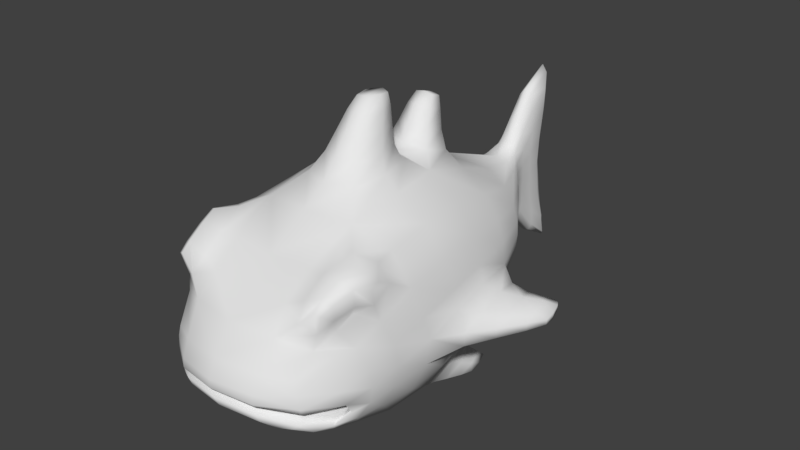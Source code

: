 # Source: Pira_a.blend  (saved by Blender 2.79.0; exported with 4.5.12 LTS)
import bpy
from mathutils import Matrix  # noqa: F401  (used for matrix-valued properties, if any)

bpy.ops.wm.read_factory_settings(use_empty=True)
scene = bpy.context.scene
scene.name = 'Scene'

# ---- collections
col_collection_1 = bpy.data.collections.new('Collection 1'); scene.collection.children.link(col_collection_1)

# ---- world
world_world = bpy.data.worlds.new('World'); scene.world = world_world
world_world.color = (0.05088, 0.05088, 0.05088)
world_world.use_sun_shadow = False
world_world.sun_shadow_jitter_overblur = 0.0
world_world.cycles.sampling_method = 'MANUAL'

# ---- meshes
me_cube_001 = bpy.data.meshes.new('Cube.001')
me_cube_001.from_pydata([(0.3253, -0.9194, -0.268), (0.3255, -0.9153, -0.04513), (0.3776, -0.5962, -0.3889), (0.3859, -0.399, -0.439), (0.3815, -0.1488, -0.4515), (0.3717, 0.1018, -0.3922), (0.3214, 0.3463, -0.3123), (0.2693, 0.5767, -0.1763), (0.2695, 0.5767, 0.2366), (0.3201, 0.3579, 0.2932), (0.3527, 0.1052, 0.3517), (0.3824, -0.1584, 0.3643), (0.3885, -0.3878, 0.3359), (0.4029, -0.6397, 0.1652), (0.3621, -0.8191, 0.06753), (0.3604, -0.8383, -0.3105), (0.1187, 0.8778, -0.03572), (0.1188, 0.8775, 0.1734), (0.2019, -0.9794, -0.2542), (0.2019, -0.9785, -0.02675), (0.1534, 0.5978, 0.2906), (0.1764, 0.3717, 0.3783), (0.1899, 0.1075, 0.4603), (0.2427, -0.1688, 0.4664), (0.2269, -0.4424, 0.4219), (0.2076, -0.6692, 0.3091), (0.1533, 0.5978, -0.2237), (0.1905, 0.3622, -0.3797), (0.1883, 0.1075, -0.5033), (0.2296, -0.1619, -0.5471), (0.2248, -0.4395, -0.5273), (0.2204, -0.656, -0.4489), (0.2246, -0.8907, 0.1098), (0.2144, -0.8971, -0.3271), (0.06781, 0.8871, -0.0554), (0.06783, 0.8869, 0.2018), (0.06334, 0.9685, 0.2164), (0.3462, -0.9121, -0.1045), (0.3454, -0.9075, -0.2446), (0.3374, 0.5595, 0.1624), (0.03668, 0.9735, 0.2539), (0.3369, 0.5596, -0.1089), (0.4008, 0.345, 0.1882), (0.4002, 0.3451, -0.2027), (0.4401, 0.1038, 0.219), (0.4394, 0.1041, -0.2741), (0.4711, -0.1404, 0.217), (0.07752, 0.9661, -0.02048), (0.4703, -0.139, -0.3075), (0.4744, -0.3696, 0.1908), (0.03667, 0.9753, -0.07902), (0.4735, -0.353, -0.3159), (0.463, -0.5439, 0.1128), (0.331, -0.5291, -0.1948), (0.4622, -0.5316, -0.3042), (0.1471, -0.6829, -0.1817), (0.2606, -0.607, -0.201), (0.4174, -0.7626, 0.03841), (0.2473, -0.5914, -0.2163), (0.4286, -0.7853, -0.2733), (0.252, -0.6143, -0.2289), (0.1479, 0.87, 0.1343), (0.1406, -0.6616, -0.1926), (0.1476, 0.8701, -0.004736), (0.02918, 1.318, -0.3884), (0.04578, 1.299, -0.3616), (0.04874, 1.273, -0.2569), (0.04578, 1.243, 0.4836), (0.02918, 1.27, 0.5612), (0.2026, -1.01, -0.1112), (0.2014, -0.998, -0.2099), (0.03032, 1.045, 0.3635), (0.05106, 1.042, 0.3001), (0.06075, 1.053, -0.08864), (0.05105, 1.055, -0.1429), (0.03032, 1.058, -0.174), (0.1454, -0.6832, -0.2016), (0.0608, 1.046, 0.2118), (0.3235, -0.5269, -0.2229), (0.05563, 1.127, 0.2842), (0.04817, 1.122, 0.389), (0.02931, 1.125, 0.4706), (0.3139, -0.546, -0.246), (0.04817, 1.18, -0.2707), (0.0556, 1.166, -0.1867), (0.02994, 1.311, -0.2655), (0.04876, 1.23, 0.3673), (0.1826, -0.8242, -0.1663), (0.02995, 1.27, 0.4396), (0.06331, 0.9702, -0.057), (0.02931, 1.183, -0.3098), (0.4457, -0.7092, -0.2258), (0.2039, -1.001, -0.171), (0.3614, -0.8955, -0.195), (0.1633, 0.8653, 0.06477), (0.06469, 1.045, 0.06348), (0.5039, -0.4764, -0.1193), (0.4612, -0.7537, -0.1802), (0.3868, -0.6452, -0.2492), (0.324, -0.7296, -0.1889), (0.4092, -0.6231, -0.1824), (0.4125, -0.6162, -0.2194), (0.5246, -0.2962, -0.07172), (0.195, -0.9421, -0.1986), (0.524, -0.1085, -0.008936), (0.3373, -0.8505, -0.235), (0.4977, 0.1111, 0.007604), (0.4554, 0.3321, -0.005869), (0.375, 0.5493, 0.02837), (0.4182, -0.748, -0.2582), (0.0582, 1.119, 0.05812), (0.1975, -0.9417, -0.1683), (0.05004, 1.196, 0.06945), (0.3502, -0.8395, -0.1929), (0.03036, 1.234, 0.107), (0.4424, -0.724, -0.1856), (0.2045, -1.012, -0.1541), (0.3601, -0.9057, -0.1667), (0.1603, 0.8663, 0.09708), (0.06402, 1.043, 0.1281), (0.496, -0.4928, -0.02023), (0.4512, -0.7719, -0.1123), (0.5088, -0.3241, 0.03895), (0.5065, -0.1276, 0.07779), (0.4779, 0.1045, 0.09278), (0.4365, 0.3392, 0.08599), (0.3674, 0.5514, 0.09091), (0.05779, 1.116, 0.1619), (0.04982, 1.204, 0.2058), (0.03029, 1.246, 0.2602), (0.1803, -0.8245, -0.1943), (0.16, 0.8663, 0.03024), (0.06393, 1.044, -0.01422), (0.4947, -0.4908, -0.2167), (0.4627, -0.7209, -0.2319), (0.3119, -0.7398, -0.2279), (0.5156, -0.3066, -0.1933), (0.5122, -0.1139, -0.1961), (0.485, 0.1103, -0.1673), (0.4461, 0.3334, -0.1022), (0.3667, 0.5515, -0.0386), (0.05774, 1.13, -0.06781), (0.04979, 1.22, -0.097), (0.03027, 1.262, -0.08171), (0.3709, -0.7318, -0.3505), (0.3975, -0.7317, 0.1277), (0.2175, -0.7943, -0.3893), (0.2051, -0.8033, 0.2155), (0.4507, -0.6718, -0.2926), (0.4502, -0.6755, 0.04583), (0.49, -0.6229, -0.153), (0.4823, -0.636, -0.06881), (0.4811, -0.6285, -0.2291), (0.07762, 0.9659, 0.1617), (0.08454, 0.9638, 0.07093), (0.08323, 0.9642, 0.1121), (0.08309, 0.9643, 0.0247), (0.1217, 0.007573, 0.5226), (0.0582, -0.1408, 0.7612), (0.1615, -0.1548, 0.5241), (0.1314, -0.3157, 0.5122), (0.0385, 0.008858, 0.8146), (0.04433, -0.04275, 0.8209), (0.04068, -0.1007, 0.8146), (0.07554, -0.1919, 0.6799), (0.09453, -0.2471, 0.5937), (0.1231, -0.1284, 0.596), (0.09923, -0.09693, 0.6803), (0.07508, -0.06589, 0.7622), (0.08886, -0.009236, 0.5959), (0.07122, -0.00217, 0.6801), (0.05492, 0.00743, 0.7612), (0.04455, 0.3549, 0.7021), (0.04572, 0.3041, 0.719), (0.1083, 0.3297, 0.465), (0.07971, 0.331, 0.5549), (0.06083, 0.3457, 0.6429), (0.06279, 0.2639, 0.6702), (0.08246, 0.2222, 0.5912), (0.1134, 0.1862, 0.5127), (0.4428, -0.5922, 0.3422), (0.4417, -0.6699, 0.3017), (0.3965, -0.622, 0.3683), (0.3857, -0.6968, 0.3352), (0.4171, -0.7675, 0.2636), (0.4016, -0.8187, 0.2344), (0.377, -0.8285, 0.2453), (0.3769, -0.7831, 0.2844), (0.478, -0.5695, 0.3073), (0.4783, -0.6085, 0.286), (0.2834, -0.7858, 0.2471), (0.4626, -0.4778, 0.2531), (0.4041, -0.485, 0.333), (0.2872, -0.6776, 0.3199), (0.3056, -0.8435, 0.1802), (0.4278, -0.6527, 0.2102), (0.405, -0.7455, 0.1843), (0.3199, -0.5463, 0.3742), (0.4492, -0.5635, 0.1895), (0.371, -0.8057, 0.1379), (0.7632, 0.2178, -0.1524), (0.7647, 0.2185, -0.1279), (0.7651, 0.2698, -0.1153), (0.763, 0.2692, -0.1505), (0.7534, 0.3217, -0.1047), (0.7512, 0.3215, -0.138), (0.7372, 0.3482, -0.1008), (0.7357, 0.3482, -0.1222), (0.6909, 0.3193, -0.08585), (0.6191, 0.2824, -0.06872), (0.5401, 0.2711, -0.04767), (0.5631, 0.1485, -0.03076), (0.637, 0.2069, -0.05371), (0.7064, 0.2723, -0.07633), (0.5832, -0.01247, -0.04551), (0.6532, 0.09109, -0.067), (0.7201, 0.1945, -0.0878), (0.5882, -0.139, -0.09358), (0.6582, -0.00615, -0.1068), (0.7236, 0.1256, -0.1178), (0.576, -0.01572, -0.1713), (0.6472, 0.08876, -0.1692), (0.7154, 0.1931, -0.1661), (0.7213, 0.1243, -0.1561), (0.6552, -0.008148, -0.1556), (0.584, -0.1429, -0.1596), (0.5358, 0.2712, -0.103), (0.616, 0.2824, -0.1112), (0.6885, 0.3192, -0.1193), (0.7017, 0.2718, -0.1506), (0.6309, 0.206, -0.1505), (0.5557, 0.1475, -0.1488), (0.3749, 0.2148, -0.5679), (0.3725, 0.2763, -0.5527), (0.3628, 0.3266, -0.534), (0.3457, 0.3278, -0.544), (0.3495, 0.277, -0.5668), (0.3569, 0.2146, -0.5792), (0.3577, 0.09193, -0.4464), (0.3658, 0.1413, -0.4852), (0.3741, 0.2167, -0.5228), (0.3543, 0.292, -0.5041), (0.3381, 0.2445, -0.4607), (0.3236, 0.2367, -0.4068), (0.2613, 0.2426, -0.4417), (0.2973, 0.2475, -0.4843), (0.3256, 0.294, -0.5208), (0.3215, 0.2183, -0.5549), (0.2904, 0.1436, -0.5313), (0.2558, 0.09526, -0.5089), (0.3406, 0.1387, -0.5693), (0.3176, 0.03665, -0.5505), (0.289, -0.05735, -0.5369), (0.3709, 0.1391, -0.5503), (0.3609, 0.03733, -0.5231), (0.3569, -0.0548, -0.4934), (-0.3253, -0.9194, -0.268), (-0.3255, -0.9153, -0.04513), (-0.3776, -0.5962, -0.3889), (-0.3859, -0.399, -0.439), (-0.3815, -0.1488, -0.4515), (-0.3717, 0.1018, -0.3922), (-0.3214, 0.3463, -0.3123), (-0.2693, 0.5767, -0.1763), (-0.2695, 0.5767, 0.2366), (-0.3201, 0.3579, 0.2932), (-0.3527, 0.1052, 0.3517), (-0.3824, -0.1584, 0.3643), (-0.3885, -0.3878, 0.3359), (-0.4029, -0.6397, 0.1652), (-0.3621, -0.8191, 0.06753), (-0.3604, -0.8383, -0.3105), (-0.1187, 0.8778, -0.03572), (-0.1188, 0.8775, 0.1734), (-0.2019, -0.9794, -0.2542), (-0.2019, -0.9785, -0.02675), (-0.1534, 0.5978, 0.2906), (-0.1764, 0.3717, 0.3783), (-0.1899, 0.1075, 0.4603), (-0.2427, -0.1688, 0.4664), (-0.2269, -0.4424, 0.4219), (-0.2076, -0.6692, 0.3091), (-0.1533, 0.5978, -0.2237), (-0.1905, 0.3622, -0.3797), (-0.1883, 0.1075, -0.5033), (-0.2296, -0.1619, -0.5471), (-0.2248, -0.4395, -0.5273), (-0.2204, -0.656, -0.4489), (-0.2246, -0.8907, 0.1098), (-0.2144, -0.8971, -0.3271), (-0.06781, 0.8871, -0.0554), (-0.06783, 0.8869, 0.2018), (-0.06334, 0.9685, 0.2164), (-0.3462, -0.9121, -0.1045), (-0.3454, -0.9075, -0.2446), (-0.3374, 0.5595, 0.1624), (-0.03668, 0.9735, 0.2539), (-0.3369, 0.5596, -0.1089), (-0.4008, 0.345, 0.1882), (-0.4002, 0.3451, -0.2027), (-0.4401, 0.1038, 0.219), (-0.4394, 0.1041, -0.2741), (-0.4711, -0.1404, 0.217), (-0.07752, 0.9661, -0.02048), (-0.4703, -0.139, -0.3075), (-0.4744, -0.3696, 0.1908), (-0.03667, 0.9753, -0.07902), (-0.4735, -0.353, -0.3159), (-0.463, -0.5439, 0.1128), (-0.331, -0.5291, -0.1948), (-0.4622, -0.5316, -0.3042), (-0.1471, -0.6829, -0.1817), (-0.2606, -0.607, -0.201), (-0.4174, -0.7626, 0.03841), (-0.2473, -0.5914, -0.2163), (-0.4286, -0.7853, -0.2733), (-0.252, -0.6143, -0.2289), (-0.1479, 0.87, 0.1343), (-0.1406, -0.6616, -0.1926), (-0.1476, 0.8701, -0.004736), (-0.02918, 1.318, -0.3884), (-0.04578, 1.299, -0.3616), (-0.04874, 1.273, -0.2569), (-0.04578, 1.243, 0.4836), (-0.02918, 1.27, 0.5612), (-0.2026, -1.01, -0.1112), (-0.2014, -0.998, -0.2099), (-0.03032, 1.045, 0.3635), (-0.05106, 1.042, 0.3001), (-0.06075, 1.053, -0.08864), (-0.05105, 1.055, -0.1429), (-0.03032, 1.058, -0.174), (-0.1454, -0.6832, -0.2016), (-0.0608, 1.046, 0.2118), (-0.3235, -0.5269, -0.2229), (-0.05563, 1.127, 0.2842), (-0.04817, 1.122, 0.389), (-0.02931, 1.125, 0.4706), (-0.3139, -0.546, -0.246), (-0.04817, 1.18, -0.2707), (-0.0556, 1.166, -0.1867), (-0.02994, 1.311, -0.2655), (-0.04876, 1.23, 0.3673), (-0.1826, -0.8242, -0.1663), (-0.02995, 1.27, 0.4396), (-0.06331, 0.9702, -0.057), (-0.02931, 1.183, -0.3098), (-0.4457, -0.7092, -0.2258), (-0.2039, -1.001, -0.171), (-0.3614, -0.8955, -0.195), (-0.1633, 0.8653, 0.06477), (-0.06469, 1.045, 0.06348), (-0.5039, -0.4764, -0.1193), (-0.4612, -0.7537, -0.1802), (-0.3868, -0.6452, -0.2492), (-0.324, -0.7296, -0.1889), (-0.4092, -0.6231, -0.1824), (-0.4125, -0.6162, -0.2194), (-0.5246, -0.2962, -0.07172), (-0.195, -0.9421, -0.1986), (-0.524, -0.1085, -0.008936), (-0.3373, -0.8505, -0.235), (-0.4977, 0.1111, 0.007604), (-0.4554, 0.3321, -0.005869), (-0.375, 0.5493, 0.02837), (-0.4182, -0.748, -0.2582), (-0.0582, 1.119, 0.05812), (-0.1975, -0.9417, -0.1683), (-0.05004, 1.196, 0.06945), (-0.3502, -0.8395, -0.1929), (-0.03036, 1.234, 0.107), (-0.4424, -0.724, -0.1856), (-0.2045, -1.012, -0.1541), (-0.3601, -0.9057, -0.1667), (-0.1603, 0.8663, 0.09708), (-0.06402, 1.043, 0.1281), (-0.496, -0.4928, -0.02023), (-0.4512, -0.7719, -0.1123), (-0.5088, -0.3241, 0.03895), (-0.5065, -0.1276, 0.07779), (-0.4779, 0.1045, 0.09278), (-0.4365, 0.3392, 0.08599), (-0.3674, 0.5514, 0.09091), (-0.05779, 1.116, 0.1619), (-0.04982, 1.204, 0.2058), (-0.03029, 1.246, 0.2602), (-0.1803, -0.8245, -0.1943), (-0.16, 0.8663, 0.03024), (-0.06393, 1.044, -0.01422), (-0.4947, -0.4908, -0.2167), (-0.4627, -0.7209, -0.2319), (-0.3119, -0.7398, -0.2279), (-0.5156, -0.3066, -0.1933), (-0.5122, -0.1139, -0.1961), (-0.485, 0.1103, -0.1673), (-0.4461, 0.3334, -0.1022), (-0.3667, 0.5515, -0.0386), (-0.05774, 1.13, -0.06781), (-0.04979, 1.22, -0.097), (-0.03027, 1.262, -0.08171), (-0.3709, -0.7318, -0.3505), (-0.3975, -0.7317, 0.1277), (-0.2175, -0.7943, -0.3893), (-0.2051, -0.8033, 0.2155), (-0.4507, -0.6718, -0.2926), (-0.4502, -0.6755, 0.04583), (-0.49, -0.6229, -0.153), (-0.4823, -0.636, -0.06881), (-0.4811, -0.6285, -0.2291), (-0.07762, 0.9659, 0.1617), (-0.08454, 0.9638, 0.07093), (-0.08323, 0.9642, 0.1121), (-0.08309, 0.9643, 0.0247), (-0.1217, 0.007573, 0.5226), (-0.0582, -0.1408, 0.7612), (-0.1615, -0.1548, 0.5241), (-0.1314, -0.3157, 0.5122), (-0.0385, 0.008858, 0.8146), (-0.04433, -0.04275, 0.8209), (-0.04068, -0.1007, 0.8146), (-0.07554, -0.1919, 0.6799), (-0.09453, -0.2471, 0.5937), (-0.1231, -0.1284, 0.596), (-0.09923, -0.09693, 0.6803), (-0.07508, -0.06589, 0.7622), (-0.08886, -0.009236, 0.5959), (-0.07122, -0.00217, 0.6801), (-0.05492, 0.00743, 0.7612), (-0.04455, 0.3549, 0.7021), (-0.04572, 0.3041, 0.719), (-0.1083, 0.3297, 0.465), (-0.07971, 0.331, 0.5549), (-0.06083, 0.3457, 0.6429), (-0.06279, 0.2639, 0.6702), (-0.08246, 0.2222, 0.5912), (-0.1134, 0.1862, 0.5127), (-0.4428, -0.5922, 0.3422), (-0.4417, -0.6699, 0.3017), (-0.3965, -0.622, 0.3683), (-0.3857, -0.6968, 0.3352), (-0.4171, -0.7675, 0.2636), (-0.4016, -0.8187, 0.2344), (-0.377, -0.8285, 0.2453), (-0.3769, -0.7831, 0.2844), (-0.478, -0.5695, 0.3073), (-0.4783, -0.6085, 0.286), (-0.2834, -0.7858, 0.2471), (-0.4626, -0.4778, 0.2531), (-0.4041, -0.485, 0.333), (-0.2872, -0.6776, 0.3199), (-0.3056, -0.8435, 0.1802), (-0.4278, -0.6527, 0.2102), (-0.405, -0.7455, 0.1843), (-0.3199, -0.5463, 0.3742), (-0.4492, -0.5635, 0.1895), (-0.371, -0.8057, 0.1379), (-0.7632, 0.2178, -0.1524), (-0.7647, 0.2185, -0.1279), (-0.7651, 0.2698, -0.1153), (-0.763, 0.2692, -0.1505), (-0.7534, 0.3217, -0.1047), (-0.7512, 0.3215, -0.138), (-0.7372, 0.3482, -0.1008), (-0.7357, 0.3482, -0.1222), (-0.6909, 0.3193, -0.08585), (-0.6191, 0.2824, -0.06872), (-0.5401, 0.2711, -0.04767), (-0.5631, 0.1485, -0.03076), (-0.637, 0.2069, -0.05371), (-0.7064, 0.2723, -0.07633), (-0.5832, -0.01247, -0.04551), (-0.6532, 0.09109, -0.067), (-0.7201, 0.1945, -0.0878), (-0.5882, -0.139, -0.09358), (-0.6582, -0.00615, -0.1068), (-0.7236, 0.1256, -0.1178), (-0.576, -0.01572, -0.1713), (-0.6472, 0.08876, -0.1692), (-0.7154, 0.1931, -0.1661), (-0.7213, 0.1243, -0.1561), (-0.6552, -0.008148, -0.1556), (-0.584, -0.1429, -0.1596), (-0.5358, 0.2712, -0.103), (-0.616, 0.2824, -0.1112), (-0.6885, 0.3192, -0.1193), (-0.7017, 0.2718, -0.1506), (-0.6309, 0.206, -0.1505), (-0.5557, 0.1475, -0.1488), (-0.3749, 0.2148, -0.5679), (-0.3725, 0.2763, -0.5527), (-0.3628, 0.3266, -0.534), (-0.3457, 0.3278, -0.544), (-0.3495, 0.277, -0.5668), (-0.3569, 0.2146, -0.5792), (-0.3577, 0.09193, -0.4464), (-0.3658, 0.1413, -0.4852), (-0.3741, 0.2167, -0.5228), (-0.3543, 0.292, -0.5041), (-0.3381, 0.2445, -0.4607), (-0.3236, 0.2367, -0.4068), (-0.2613, 0.2426, -0.4417), (-0.2973, 0.2475, -0.4843), (-0.3256, 0.294, -0.5208), (-0.3215, 0.2183, -0.5549), (-0.2904, 0.1436, -0.5313), (-0.2558, 0.09526, -0.5089), (-0.3406, 0.1387, -0.5693), (-0.3176, 0.03665, -0.5505), (-0.289, -0.05735, -0.5369), (-0.3709, 0.1391, -0.5503), (-0.3609, 0.03733, -0.5231), (-0.3569, -0.0548, -0.4934), (0.0, -1.01, -0.2484), (0.0, -1.011, -0.01646), (0.0, 0.6078, 0.3098), (0.0, 0.4162, 0.3907), (0.0, 0.1102, 0.4969), (0.0, -0.4812, 0.4387), (0.0, -0.6835, 0.3148), (0.0, 0.6078, -0.2401), (0.0, 0.3827, -0.3967), (0.0, 0.1127, -0.5228), (0.0, -0.1762, -0.5807), (0.0, -0.4556, -0.5584), (0.0, -0.6806, -0.4705), (0.0, -0.9239, 0.112), (0.0, -0.9254, -0.3329), (0.0, 0.8915, -0.06161), (0.0, 0.8913, 0.212), (0.0, 0.9759, 0.2674), (0.0, -0.7111, -0.1707), (0.0, -0.6881, -0.1817), (0.0, 1.321, -0.3913), (0.0, -1.05, -0.1018), (0.0, -1.035, -0.1965), (0.0, 1.06, -0.1819), (0.0, 1.046, 0.3861), (0.0, 1.126, 0.5041), (0.0, 1.276, 0.5962), (0.0, 1.318, -0.2597), (0.0, 1.277, 0.4723), (0.0, 1.184, -0.3186), (0.0, -1.041, -0.1558), (0.0, -0.9796, -0.1536), (0.0, -0.7102, -0.1909), (0.0, -0.8579, -0.1814), (0.0, -0.8592, -0.1527), (0.0, 1.242, 0.1285), (0.0, -1.053, -0.1409), (0.0, 1.254, 0.287), (0.0, 0.9778, -0.08527), (0.0, 1.27, -0.0673), (0.0, -0.8218, -0.4036), (0.0, -0.823, 0.2165), (0.0, -0.9782, -0.1846), (0.0, 0.0525, 0.529), (0.0, -0.364, 0.515), (0.0, 0.02055, 0.8209), (0.0, -0.1064, 0.8209), (0.0, -0.2933, 0.5943), (0.0, -0.2303, 0.6801), (0.0, -0.1681, 0.7621), (0.0, 0.03561, 0.7622), (0.0, 0.0355, 0.6804), (0.0, 0.03528, 0.597), (0.0, 0.3645, 0.7076), (0.0, 0.3002, 0.7293), (0.0, 0.2363, 0.6855), (0.0, 0.1837, 0.6112), (0.0, 0.1466, 0.5374), (0.0, 0.3759, 0.6384), (0.0, 0.3723, 0.5476), (0.0, 0.3737, 0.4605)], [], [(57, 14, 1, 37), (33, 15, 0, 18), (26, 7, 6, 27), (247, 246, 235, 236), (241, 240, 233, 234), (29, 4, 3, 30), (30, 3, 2, 31), (39, 8, 9, 42), (42, 9, 10, 44), (44, 10, 11, 46), (46, 11, 12, 49), (146, 144, 15, 33), (149, 145, 14, 57), (528, 35, 40, 529), (552, 146, 33, 526), (147, 553, 525, 32), (523, 30, 31, 524), (522, 29, 30, 523), (521, 28, 29, 522), (520, 27, 28, 521), (519, 26, 27, 520), (24, 517, 518, 25), (11, 23, 24, 12), (24, 23, 159, 160), (10, 22, 23, 11), (22, 516, 555, 157), (9, 21, 22, 10), (177, 176, 172, 173), (8, 20, 21, 9), (20, 514, 515, 21), (14, 32, 19, 1), (32, 525, 513, 19), (526, 33, 18, 512), (37, 1, 19, 69), (69, 19, 513, 533), (18, 70, 534, 512), (0, 38, 70, 18), (97, 93, 113, 115), (117, 116, 92, 93), (50, 550, 535, 75), (47, 89, 74, 73), (89, 50, 75, 74), (40, 36, 72, 71), (17, 61, 153, 36), (519, 527, 34, 26), (131, 63, 47, 156), (118, 94, 154, 155), (61, 118, 155, 153), (529, 40, 71, 536), (36, 153, 77, 72), (144, 148, 59, 15), (94, 131, 156, 154), (101, 100, 53, 78), (76, 62, 531, 544), (60, 58, 62, 76), (82, 78, 58, 60), (78, 53, 56, 58), (3, 51, 54, 2), (58, 56, 55, 62), (62, 55, 530, 531), (4, 48, 51, 3), (5, 45, 48, 4), (111, 543, 546, 87), (6, 43, 45, 5), (115, 113, 99, 100), (7, 41, 43, 6), (98, 101, 78, 82), (26, 34, 16, 7), (135, 98, 82, 60), (87, 546, 530, 55), (92, 542, 543, 111), (15, 59, 38, 0), (100, 99, 56, 53), (83, 90, 64, 65), (130, 135, 60, 76), (84, 83, 65, 66), (545, 130, 76, 544), (81, 80, 67, 68), (537, 81, 68, 538), (80, 79, 86, 67), (90, 541, 532, 64), (88, 68, 67, 86), (540, 538, 68, 88), (532, 539, 85, 64), (99, 87, 55, 56), (134, 97, 115, 91), (64, 85, 66, 65), (109, 91, 101, 98), (75, 535, 541, 90), (91, 115, 100, 101), (72, 77, 79, 80), (536, 71, 81, 537), (71, 72, 80, 81), (103, 105, 135, 130), (73, 74, 83, 84), (105, 109, 98, 135), (74, 75, 90, 83), (116, 69, 533, 548), (117, 37, 69, 116), (59, 134, 91, 109), (7, 16, 63, 41), (156, 47, 73, 132), (155, 154, 95, 119), (132, 73, 84, 141), (41, 63, 131, 140), (94, 108, 140, 131), (151, 149, 57, 121), (136, 102, 96, 133), (121, 57, 37, 117), (152, 150, 97, 134), (122, 49, 52, 120), (216, 219, 201, 202), (123, 46, 49, 122), (213, 216, 202, 204), (124, 44, 46, 123), (208, 213, 204, 206), (125, 42, 44, 124), (140, 108, 107, 139), (126, 39, 42, 125), (94, 118, 126, 108), (119, 95, 110, 127), (141, 84, 66, 142), (127, 110, 112, 128), (143, 114, 112, 142), (549, 540, 88, 129), (129, 88, 86, 128), (551, 547, 114, 143), (114, 129, 128, 112), (547, 549, 129, 114), (79, 127, 128, 86), (77, 119, 127, 79), (108, 126, 125, 107), (107, 125, 124, 106), (106, 124, 123, 104), (104, 123, 122, 102), (102, 122, 120, 96), (97, 121, 117, 93), (150, 151, 121, 97), (118, 61, 39, 126), (153, 155, 119, 77), (39, 61, 17, 8), (548, 542, 92, 116), (539, 551, 143, 85), (85, 143, 142, 66), (110, 141, 142, 112), (8, 17, 35, 20), (41, 140, 139, 43), (43, 139, 138, 45), (45, 138, 137, 48), (48, 137, 136, 51), (70, 38, 105, 103), (93, 92, 111, 113), (148, 152, 134, 59), (51, 136, 133, 54), (20, 35, 528, 514), (95, 132, 141, 110), (154, 156, 132, 95), (38, 59, 109, 105), (534, 70, 103, 554), (54, 133, 152, 148), (96, 120, 151, 150), (133, 96, 150, 152), (120, 52, 149, 151), (113, 111, 87, 99), (554, 103, 130, 545), (2, 54, 148, 144), (25, 518, 553, 147), (524, 31, 146, 552), (52, 13, 145, 149), (31, 2, 144, 146), (35, 17, 36, 40), (16, 34, 50, 89), (63, 16, 89, 47), (34, 527, 550, 50), (158, 168, 162, 163), (23, 22, 157, 159), (517, 24, 160, 556), (168, 171, 161, 162), (561, 158, 163, 558), (171, 562, 557, 161), (157, 555, 564, 169), (169, 564, 563, 170), (170, 563, 562, 171), (556, 160, 165, 559), (559, 165, 164, 560), (560, 164, 158, 561), (159, 157, 169, 166), (166, 169, 170, 167), (167, 170, 171, 168), (160, 159, 166, 165), (165, 166, 167, 164), (164, 167, 168, 158), (172, 565, 566, 173), (567, 177, 173, 566), (176, 570, 565, 172), (21, 515, 572, 174), (174, 572, 571, 175), (175, 571, 570, 176), (516, 22, 179, 569), (569, 179, 178, 568), (568, 178, 177, 567), (22, 21, 174, 179), (179, 174, 175, 178), (178, 175, 176, 177), (188, 180, 181, 189), (184, 187, 186, 185), (180, 182, 183, 181), (181, 183, 187, 184), (14, 145, 196, 199), (186, 194, 199, 185), (12, 24, 197, 192), (187, 190, 194, 186), (32, 14, 199, 194), (183, 193, 190, 187), (52, 49, 191, 198), (182, 197, 193, 183), (13, 52, 198, 195), (180, 192, 197, 182), (24, 25, 193, 197), (188, 191, 192, 180), (49, 12, 192, 191), (189, 198, 191, 188), (25, 147, 190, 193), (181, 195, 198, 189), (147, 32, 194, 190), (184, 196, 195, 181), (145, 13, 195, 196), (185, 199, 196, 184), (203, 202, 201, 200), (205, 204, 202, 203), (207, 206, 204, 205), (223, 222, 203, 200), (229, 228, 207, 205), (228, 208, 206, 207), (219, 223, 200, 201), (222, 229, 205, 203), (137, 138, 231, 220), (220, 231, 230, 221), (221, 230, 229, 222), (102, 136, 225, 217), (217, 225, 224, 218), (218, 224, 223, 219), (139, 107, 210, 226), (226, 210, 209, 227), (227, 209, 208, 228), (138, 139, 226, 231), (231, 226, 227, 230), (230, 227, 228, 229), (136, 137, 220, 225), (225, 220, 221, 224), (224, 221, 222, 223), (107, 106, 211, 210), (210, 211, 212, 209), (209, 212, 213, 208), (106, 104, 214, 211), (211, 214, 215, 212), (212, 215, 216, 213), (104, 102, 217, 214), (214, 217, 218, 215), (215, 218, 219, 216), (235, 234, 233, 236), (236, 233, 232, 237), (250, 247, 236, 237), (253, 250, 237, 232), (240, 253, 232, 233), (246, 241, 234, 235), (27, 6, 243, 244), (244, 243, 242, 245), (245, 242, 241, 246), (5, 4, 255, 238), (238, 255, 254, 239), (239, 254, 253, 240), (4, 29, 252, 255), (255, 252, 251, 254), (254, 251, 250, 253), (29, 28, 249, 252), (252, 249, 248, 251), (251, 248, 247, 250), (6, 5, 238, 243), (243, 238, 239, 242), (242, 239, 240, 241), (28, 27, 244, 249), (249, 244, 245, 248), (248, 245, 246, 247), (557, 558, 163, 162, 161), (313, 293, 257, 270), (289, 274, 256, 271), (282, 283, 262, 263), (503, 492, 491, 502), (497, 490, 489, 496), (285, 286, 259, 260), (286, 287, 258, 259), (295, 298, 265, 264), (298, 300, 266, 265), (300, 302, 267, 266), (302, 305, 268, 267), (402, 289, 271, 400), (405, 313, 270, 401), (528, 529, 296, 291), (552, 526, 289, 402), (403, 288, 525, 553), (523, 524, 287, 286), (522, 523, 286, 285), (521, 522, 285, 284), (520, 521, 284, 283), (519, 520, 283, 282), (280, 281, 518, 517), (267, 268, 280, 279), (280, 416, 415, 279), (266, 267, 279, 278), (278, 413, 555, 516), (265, 266, 278, 277), (433, 429, 428, 432), (264, 265, 277, 276), (276, 277, 515, 514), (270, 257, 275, 288), (288, 275, 513, 525), (526, 512, 274, 289), (293, 325, 275, 257), (325, 533, 513, 275), (274, 512, 534, 326), (256, 274, 326, 294), (353, 371, 369, 349), (373, 349, 348, 372), (306, 331, 535, 550), (303, 329, 330, 345), (345, 330, 331, 306), (296, 327, 328, 292), (273, 292, 409, 317), (519, 282, 290, 527), (387, 412, 303, 319), (374, 411, 410, 350), (317, 409, 411, 374), (529, 536, 327, 296), (292, 328, 333, 409), (400, 271, 315, 404), (350, 410, 412, 387), (357, 334, 309, 356), (332, 544, 531, 318), (316, 332, 318, 314), (338, 316, 314, 334), (334, 314, 312, 309), (259, 258, 310, 307), (314, 318, 311, 312), (318, 531, 530, 311), (260, 259, 307, 304), (261, 260, 304, 301), (367, 343, 546, 543), (262, 261, 301, 299), (371, 356, 355, 369), (263, 262, 299, 297), (354, 338, 334, 357), (282, 263, 272, 290), (391, 316, 338, 354), (343, 311, 530, 546), (348, 367, 543, 542), (271, 256, 294, 315), (356, 309, 312, 355), (339, 321, 320, 346), (386, 332, 316, 391), (340, 322, 321, 339), (545, 544, 332, 386), (337, 324, 323, 336), (537, 538, 324, 337), (336, 323, 342, 335), (346, 320, 532, 541), (344, 342, 323, 324), (540, 344, 324, 538), (532, 320, 341, 539), (355, 312, 311, 343), (390, 347, 371, 353), (320, 321, 322, 341), (365, 354, 357, 347), (331, 346, 541, 535), (347, 357, 356, 371), (328, 336, 335, 333), (536, 537, 337, 327), (327, 337, 336, 328), (359, 386, 391, 361), (329, 340, 339, 330), (361, 391, 354, 365), (330, 339, 346, 331), (372, 548, 533, 325), (373, 372, 325, 293), (315, 365, 347, 390), (263, 297, 319, 272), (412, 388, 329, 303), (411, 375, 351, 410), (388, 397, 340, 329), (297, 396, 387, 319), (350, 387, 396, 364), (407, 377, 313, 405), (392, 389, 352, 358), (377, 373, 293, 313), (408, 390, 353, 406), (378, 376, 308, 305), (472, 458, 457, 475), (379, 378, 305, 302), (469, 460, 458, 472), (380, 379, 302, 300), (464, 462, 460, 469), (381, 380, 300, 298), (396, 395, 363, 364), (382, 381, 298, 295), (350, 364, 382, 374), (375, 383, 366, 351), (397, 398, 322, 340), (383, 384, 368, 366), (399, 398, 368, 370), (549, 385, 344, 540), (385, 384, 342, 344), (551, 399, 370, 547), (370, 368, 384, 385), (547, 370, 385, 549), (335, 342, 384, 383), (333, 335, 383, 375), (364, 363, 381, 382), (363, 362, 380, 381), (362, 360, 379, 380), (360, 358, 378, 379), (358, 352, 376, 378), (353, 349, 373, 377), (406, 353, 377, 407), (374, 382, 295, 317), (409, 333, 375, 411), (295, 264, 273, 317), (548, 372, 348, 542), (539, 341, 399, 551), (341, 322, 398, 399), (366, 368, 398, 397), (264, 276, 291, 273), (297, 299, 395, 396), (299, 301, 394, 395), (301, 304, 393, 394), (304, 307, 392, 393), (326, 359, 361, 294), (349, 369, 367, 348), (404, 315, 390, 408), (307, 310, 389, 392), (276, 514, 528, 291), (351, 366, 397, 388), (410, 351, 388, 412), (294, 361, 365, 315), (534, 554, 359, 326), (310, 404, 408, 389), (352, 406, 407, 376), (389, 408, 406, 352), (376, 407, 405, 308), (369, 355, 343, 367), (554, 545, 386, 359), (258, 400, 404, 310), (281, 403, 553, 518), (524, 552, 402, 287), (308, 405, 401, 269), (287, 402, 400, 258), (291, 296, 292, 273), (272, 345, 306, 290), (319, 303, 345, 272), (290, 306, 550, 527), (414, 419, 418, 424), (279, 415, 413, 278), (517, 556, 416, 280), (424, 418, 417, 427), (561, 558, 419, 414), (427, 417, 557, 562), (413, 425, 564, 555), (425, 426, 563, 564), (426, 427, 562, 563), (556, 559, 421, 416), (559, 560, 420, 421), (560, 561, 414, 420), (415, 422, 425, 413), (422, 423, 426, 425), (423, 424, 427, 426), (416, 421, 422, 415), (421, 420, 423, 422), (420, 414, 424, 423), (428, 429, 566, 565), (567, 566, 429, 433), (432, 428, 565, 570), (277, 430, 572, 515), (430, 431, 571, 572), (431, 432, 570, 571), (516, 569, 435, 278), (569, 568, 434, 435), (568, 567, 433, 434), (278, 435, 430, 277), (435, 434, 431, 430), (434, 433, 432, 431), (444, 445, 437, 436), (440, 441, 442, 443), (436, 437, 439, 438), (437, 440, 443, 439), (270, 455, 452, 401), (442, 441, 455, 450), (268, 448, 453, 280), (443, 442, 450, 446), (288, 450, 455, 270), (439, 443, 446, 449), (308, 454, 447, 305), (438, 439, 449, 453), (269, 451, 454, 308), (436, 438, 453, 448), (280, 453, 449, 281), (444, 436, 448, 447), (305, 447, 448, 268), (445, 444, 447, 454), (281, 449, 446, 403), (437, 445, 454, 451), (403, 446, 450, 288), (440, 437, 451, 452), (401, 452, 451, 269), (441, 440, 452, 455), (459, 456, 457, 458), (461, 459, 458, 460), (463, 461, 460, 462), (479, 456, 459, 478), (485, 461, 463, 484), (484, 463, 462, 464), (475, 457, 456, 479), (478, 459, 461, 485), (393, 476, 487, 394), (476, 477, 486, 487), (477, 478, 485, 486), (358, 473, 481, 392), (473, 474, 480, 481), (474, 475, 479, 480), (395, 482, 466, 363), (482, 483, 465, 466), (483, 484, 464, 465), (394, 487, 482, 395), (487, 486, 483, 482), (486, 485, 484, 483), (392, 481, 476, 393), (481, 480, 477, 476), (480, 479, 478, 477), (363, 466, 467, 362), (466, 465, 468, 467), (465, 464, 469, 468), (362, 467, 470, 360), (467, 468, 471, 470), (468, 469, 472, 471), (360, 470, 473, 358), (470, 471, 474, 473), (471, 472, 475, 474), (491, 492, 489, 490), (492, 493, 488, 489), (506, 493, 492, 503), (509, 488, 493, 506), (496, 489, 488, 509), (502, 491, 490, 497), (283, 500, 499, 262), (500, 501, 498, 499), (501, 502, 497, 498), (261, 494, 511, 260), (494, 495, 510, 511), (495, 496, 509, 510), (260, 511, 508, 285), (511, 510, 507, 508), (510, 509, 506, 507), (285, 508, 505, 284), (508, 507, 504, 505), (507, 506, 503, 504), (262, 499, 494, 261), (499, 498, 495, 494), (498, 497, 496, 495), (284, 505, 500, 283), (505, 504, 501, 500), (504, 503, 502, 501), (557, 417, 418, 419, 558)])
me_cube_001.polygons.foreach_set('use_smooth', [True] * 570)
_uv = me_cube_001.uv_layers.new(name='UVMap')
_uv.uv.foreach_set('vector', [0.1861, 0.2837, 0.1631, 0.3003, 0.1461, 0.2661, 0.153, 0.2506, 0.2798, 0.09859, 0.266, 0.1455, 0.2507, 0.1208, 0.2503, 0.08329, 0.3732, 0.8782, 0.3746, 0.911, 0.3057, 0.9213, 0.3024, 0.8849, 0.9282, 0.2646, 0.9379, 0.2788, 0.9313, 0.2869, 0.9272, 0.2768, 0.9199, 0.2896, 0.9108, 0.2754, 0.9232, 0.2794, 0.9271, 0.2866, 0.1724, 0.892, 0.1786, 0.9346, 0.116, 0.9393, 0.1067, 0.8933, 0.1067, 0.8933, 0.116, 0.9393, 0.06224, 0.9429, 0.04825, 0.897, 0.4994, 0.5734, 0.4893, 0.6037, 0.4242, 0.5702, 0.4429, 0.5327, 0.4429, 0.5327, 0.4242, 0.5702, 0.3506, 0.5321, 0.3791, 0.4913, 0.3791, 0.4913, 0.3506, 0.5321, 0.2868, 0.4809, 0.3222, 0.4431, 0.3222, 0.4431, 0.2868, 0.4809, 0.2386, 0.4331, 0.2721, 0.397, 0.3148, 0.1173, 0.2933, 0.1735, 0.266, 0.1455, 0.2798, 0.09859, 0.7612, 0.8519, 0.7533, 0.8799, 0.7215, 0.8765, 0.7271, 0.8516, 0.5728, 0.7121, 0.5802, 0.6897, 0.6032, 0.7165, 0.5997, 0.7281, 0.3369, 0.04455, 0.3148, 0.1173, 0.2798, 0.09859, 0.2959, 0.03006, 0.1276, 0.3505, 0.06489, 0.3654, 0.05311, 0.3186, 0.1217, 0.3106, 0.1025, 0.8387, 0.1067, 0.8933, 0.04825, 0.897, 0.04228, 0.8387, 0.1681, 0.8387, 0.1724, 0.892, 0.1067, 0.8933, 0.1025, 0.8387, 0.2358, 0.8387, 0.2354, 0.8825, 0.1724, 0.892, 0.1681, 0.8387, 0.3055, 0.8387, 0.3024, 0.8849, 0.2354, 0.8825, 0.2358, 0.8387, 0.3733, 0.8387, 0.3732, 0.8782, 0.3024, 0.8849, 0.3055, 0.8387, 0.1887, 0.4603, 0.1203, 0.49, 0.08483, 0.4189, 0.1469, 0.3952, 0.2868, 0.4809, 0.2509, 0.5214, 0.1887, 0.4603, 0.2386, 0.4331, 0.1887, 0.4603, 0.2509, 0.5214, 0.2345, 0.5491, 0.1897, 0.5187, 0.3506, 0.5321, 0.3173, 0.5865, 0.2509, 0.5214, 0.2868, 0.4809, 0.3173, 0.5865, 0.2823, 0.6422, 0.2629, 0.6322, 0.2711, 0.5899, 0.4242, 0.5702, 0.4047, 0.622, 0.3173, 0.5865, 0.3506, 0.5321, 0.9309, 0.06571, 0.944, 0.05252, 0.9505, 0.06386, 0.9429, 0.07001, 0.4893, 0.6037, 0.4823, 0.6438, 0.4047, 0.622, 0.4242, 0.5702, 0.4823, 0.6438, 0.4747, 0.6929, 0.4077, 0.6821, 0.4047, 0.622, 0.1631, 0.3003, 0.1217, 0.3106, 0.1082, 0.2675, 0.1461, 0.2661, 0.1217, 0.3106, 0.05311, 0.3186, 0.04797, 0.268, 0.1082, 0.2675, 0.2959, 0.03006, 0.2798, 0.09859, 0.2503, 0.08329, 0.2559, 0.02034, 0.153, 0.2506, 0.1461, 0.2661, 0.1082, 0.2675, 0.1074, 0.2433, 0.1074, 0.2433, 0.1082, 0.2675, 0.04797, 0.268, 0.04874, 0.2386, 0.2503, 0.08329, 0.2369, 0.08049, 0.236, 0.01754, 0.2559, 0.02034, 0.2507, 0.1208, 0.2436, 0.1272, 0.2369, 0.08049, 0.2503, 0.08329, 0.2196, 0.229, 0.1613, 0.2264, 0.1708, 0.2138, 0.2212, 0.2162, 0.1585, 0.2341, 0.1091, 0.2319, 0.1108, 0.2267, 0.1613, 0.2264, 0.9687, 0.4739, 0.9744, 0.4658, 0.9507, 0.4421, 0.9464, 0.449, 0.9677, 0.4933, 0.9672, 0.4829, 0.9458, 0.4589, 0.9457, 0.4736, 0.9672, 0.4829, 0.9687, 0.4739, 0.9464, 0.449, 0.9458, 0.4589, 0.9629, 0.5681, 0.9633, 0.556, 0.9427, 0.5771, 0.9409, 0.5945, 0.5842, 0.6691, 0.589, 0.6527, 0.6132, 0.6862, 0.6052, 0.7023, 0.3733, 0.8387, 0.4606, 0.8387, 0.4604, 0.8566, 0.3732, 0.8782, 0.6111, 0.6251, 0.6217, 0.6189, 0.6538, 0.642, 0.6424, 0.6518, 0.5956, 0.641, 0.6025, 0.6327, 0.6317, 0.6627, 0.6228, 0.6729, 0.589, 0.6527, 0.5956, 0.641, 0.6228, 0.6729, 0.6132, 0.6862, 0.9678, 0.5772, 0.9629, 0.5681, 0.9409, 0.5945, 0.9435, 0.604, 0.9633, 0.556, 0.9651, 0.5413, 0.943, 0.5535, 0.9427, 0.5771, 0.2933, 0.1735, 0.2773, 0.2128, 0.2516, 0.1761, 0.266, 0.1455, 0.6025, 0.6327, 0.6111, 0.6251, 0.6424, 0.6518, 0.6317, 0.6627, 0.8519, 0.09225, 0.8519, 0.09649, 0.8441, 0.09384, 0.8437, 0.0924, 0.8035, 0.08519, 0.8037, 0.09159, 0.7572, 0.09057, 0.7574, 0.08288, 0.8331, 0.08756, 0.8339, 0.09178, 0.8037, 0.09159, 0.8035, 0.08519, 0.8433, 0.09069, 0.8437, 0.0924, 0.8339, 0.09178, 0.8331, 0.08756, 0.8437, 0.0924, 0.8441, 0.09384, 0.8339, 0.09564, 0.8339, 0.09178, 0.116, 0.9393, 0.1273, 0.9801, 0.07683, 0.9777, 0.06224, 0.9429, 0.8339, 0.09178, 0.8339, 0.09564, 0.803, 0.09795, 0.8037, 0.09159, 0.8037, 0.09159, 0.803, 0.09795, 0.757, 0.09876, 0.7572, 0.09057, 0.1786, 0.9346, 0.1865, 0.978, 0.1273, 0.9801, 0.116, 0.9393, 0.2419, 0.9335, 0.2524, 0.967, 0.1865, 0.978, 0.1786, 0.9346, 0.8117, 0.173, 0.7546, 0.1811, 0.7556, 0.1461, 0.8084, 0.1394, 0.3057, 0.9213, 0.3187, 0.9536, 0.2524, 0.967, 0.2419, 0.9335, 0.8719, 0.1032, 0.8569, 0.1439, 0.8448, 0.1175, 0.8519, 0.09649, 0.3746, 0.911, 0.3806, 0.9357, 0.3187, 0.9536, 0.3057, 0.9213, 0.8525, 0.08646, 0.8519, 0.09225, 0.8437, 0.0924, 0.8433, 0.09069, 0.3732, 0.8782, 0.4604, 0.8566, 0.4611, 0.871, 0.3746, 0.911, 0.8448, 0.06495, 0.8525, 0.08646, 0.8433, 0.09069, 0.8331, 0.08756, 0.8084, 0.1394, 0.7556, 0.1461, 0.757, 0.09876, 0.803, 0.09795, 0.1108, 0.2267, 0.05165, 0.2213, 0.05681, 0.2035, 0.1168, 0.2103, 0.266, 0.1455, 0.2516, 0.1761, 0.2436, 0.1272, 0.2507, 0.1208, 0.8519, 0.09649, 0.8448, 0.1175, 0.8339, 0.09564, 0.8441, 0.09384, 0.9148, 0.4266, 0.9149, 0.4166, 0.8897, 0.4046, 0.8921, 0.4097, 0.8105, 0.04377, 0.8448, 0.06495, 0.8331, 0.08756, 0.8035, 0.08519, 0.9172, 0.4471, 0.9148, 0.4266, 0.8921, 0.4097, 0.8926, 0.429, 0.7588, 0.03513, 0.8105, 0.04377, 0.8035, 0.08519, 0.7574, 0.08288, 0.9176, 0.6182, 0.9201, 0.5979, 0.8905, 0.6171, 0.8842, 0.6326, 0.9182, 0.6292, 0.9176, 0.6182, 0.8842, 0.6326, 0.8796, 0.6425, 0.9201, 0.5979, 0.9206, 0.5713, 0.8941, 0.5907, 0.8905, 0.6171, 0.9149, 0.4166, 0.9179, 0.4095, 0.8856, 0.3975, 0.8897, 0.4046, 0.8834, 0.6073, 0.8842, 0.6326, 0.8905, 0.6171, 0.8941, 0.5907, 0.876, 0.6147, 0.8796, 0.6425, 0.8842, 0.6326, 0.8834, 0.6073, 0.8856, 0.3975, 0.876, 0.4258, 0.8833, 0.4255, 0.8897, 0.4046, 0.8448, 0.1175, 0.8084, 0.1394, 0.803, 0.09795, 0.8339, 0.09564, 0.2428, 0.2123, 0.2196, 0.229, 0.2212, 0.2162, 0.2334, 0.2073, 0.8897, 0.4046, 0.8833, 0.4255, 0.8926, 0.429, 0.8921, 0.4097, 0.8736, 0.07466, 0.8712, 0.0914, 0.8519, 0.09225, 0.8525, 0.08646, 0.9464, 0.449, 0.9507, 0.4421, 0.9179, 0.4095, 0.9149, 0.4166, 0.8712, 0.0914, 0.8719, 0.1032, 0.8519, 0.09649, 0.8519, 0.09225, 0.9427, 0.5771, 0.943, 0.5535, 0.9206, 0.5713, 0.9201, 0.5979, 0.9435, 0.604, 0.9409, 0.5945, 0.9176, 0.6182, 0.9182, 0.6292, 0.9409, 0.5945, 0.9427, 0.5771, 0.9201, 0.5979, 0.9176, 0.6182, 0.8151, 0.01043, 0.8573, 0.03755, 0.8448, 0.06495, 0.8105, 0.04377, 0.9457, 0.4736, 0.9458, 0.4589, 0.9148, 0.4266, 0.9172, 0.4471, 0.8573, 0.03755, 0.8736, 0.07466, 0.8525, 0.08646, 0.8448, 0.06495, 0.9458, 0.4589, 0.9464, 0.449, 0.9149, 0.4166, 0.9148, 0.4266, 0.1091, 0.2319, 0.1074, 0.2433, 0.04874, 0.2386, 0.05014, 0.2269, 0.1585, 0.2341, 0.153, 0.2506, 0.1074, 0.2433, 0.1091, 0.2319, 0.2516, 0.1761, 0.2428, 0.2123, 0.2334, 0.2073, 0.2401, 0.185, 0.3746, 0.911, 0.4611, 0.871, 0.4643, 0.8819, 0.3806, 0.9357, 0.9677, 0.5053, 0.9677, 0.4933, 0.9457, 0.4736, 0.9467, 0.4936, 0.9665, 0.5282, 0.9673, 0.5174, 0.9454, 0.5143, 0.945, 0.5314, 0.9467, 0.4936, 0.9457, 0.4736, 0.9172, 0.4471, 0.9248, 0.4781, 0.5615, 0.5098, 0.6217, 0.6189, 0.6111, 0.6251, 0.5399, 0.5226, 0.6025, 0.6327, 0.5239, 0.5369, 0.5399, 0.5226, 0.6111, 0.6251, 0.244, 0.2858, 0.2146, 0.3129, 0.1861, 0.2837, 0.2057, 0.2528, 0.3555, 0.3097, 0.3364, 0.343, 0.2974, 0.2987, 0.3106, 0.2696, 0.2057, 0.2528, 0.1861, 0.2837, 0.153, 0.2506, 0.1585, 0.2341, 0.2742, 0.2401, 0.2623, 0.2628, 0.2196, 0.229, 0.2428, 0.2123, 0.3098, 0.3662, 0.2721, 0.397, 0.2397, 0.35, 0.2759, 0.3225, 0.7972, 0.6347, 0.7787, 0.6368, 0.8001, 0.6504, 0.8133, 0.6508, 0.351, 0.4107, 0.3222, 0.4431, 0.2721, 0.397, 0.3098, 0.3662, 0.8167, 0.6337, 0.7972, 0.6347, 0.8133, 0.6508, 0.8268, 0.649, 0.4039, 0.459, 0.3791, 0.4913, 0.3222, 0.4431, 0.351, 0.4107, 0.8292, 0.6328, 0.8167, 0.6337, 0.8268, 0.649, 0.8341, 0.6461, 0.4615, 0.5047, 0.4429, 0.5327, 0.3791, 0.4913, 0.4039, 0.459, 0.5399, 0.5226, 0.5239, 0.5369, 0.4779, 0.4805, 0.4987, 0.4582, 0.5113, 0.5522, 0.4994, 0.5734, 0.4429, 0.5327, 0.4615, 0.5047, 0.6025, 0.6327, 0.5956, 0.641, 0.5113, 0.5522, 0.5239, 0.5369, 0.945, 0.5314, 0.9454, 0.5143, 0.9257, 0.5117, 0.9252, 0.5394, 0.9248, 0.4781, 0.9172, 0.4471, 0.8926, 0.429, 0.9013, 0.4689, 0.9252, 0.5394, 0.9257, 0.5117, 0.9046, 0.5137, 0.9011, 0.5501, 0.8888, 0.472, 0.8925, 0.5234, 0.9046, 0.5137, 0.9013, 0.4689, 0.8803, 0.5701, 0.876, 0.6147, 0.8834, 0.6073, 0.8888, 0.5639, 0.8888, 0.5639, 0.8834, 0.6073, 0.8941, 0.5907, 0.9011, 0.5501, 0.8809, 0.4759, 0.884, 0.5289, 0.8925, 0.5234, 0.8888, 0.472, 0.8925, 0.5234, 0.8888, 0.5639, 0.9011, 0.5501, 0.9046, 0.5137, 0.884, 0.5289, 0.8803, 0.5701, 0.8888, 0.5639, 0.8925, 0.5234, 0.9206, 0.5713, 0.9252, 0.5394, 0.9011, 0.5501, 0.8941, 0.5907, 0.943, 0.5535, 0.945, 0.5314, 0.9252, 0.5394, 0.9206, 0.5713, 0.5239, 0.5369, 0.5113, 0.5522, 0.4615, 0.5047, 0.4779, 0.4805, 0.4779, 0.4805, 0.4615, 0.5047, 0.4039, 0.459, 0.4219, 0.4387, 0.4219, 0.4387, 0.4039, 0.459, 0.351, 0.4107, 0.3718, 0.3925, 0.3718, 0.3925, 0.351, 0.4107, 0.3098, 0.3662, 0.3364, 0.343, 0.3364, 0.343, 0.3098, 0.3662, 0.2759, 0.3225, 0.2974, 0.2987, 0.2196, 0.229, 0.2057, 0.2528, 0.1585, 0.2341, 0.1613, 0.2264, 0.2623, 0.2628, 0.244, 0.2858, 0.2057, 0.2528, 0.2196, 0.229, 0.5956, 0.641, 0.589, 0.6527, 0.4994, 0.5734, 0.5113, 0.5522, 0.9651, 0.5413, 0.9665, 0.5282, 0.945, 0.5314, 0.943, 0.5535, 0.4994, 0.5734, 0.589, 0.6527, 0.5842, 0.6691, 0.4893, 0.6037, 0.05014, 0.2269, 0.05165, 0.2213, 0.1108, 0.2267, 0.1091, 0.2319, 0.876, 0.4258, 0.8809, 0.4759, 0.8888, 0.472, 0.8833, 0.4255, 0.8833, 0.4255, 0.8888, 0.472, 0.9013, 0.4689, 0.8926, 0.429, 0.9257, 0.5117, 0.9248, 0.4781, 0.9013, 0.4689, 0.9046, 0.5137, 0.4893, 0.6037, 0.5842, 0.6691, 0.5802, 0.6897, 0.4823, 0.6438, 0.5615, 0.5098, 0.5399, 0.5226, 0.4987, 0.4582, 0.5279, 0.437, 0.5279, 0.437, 0.4987, 0.4582, 0.4569, 0.396, 0.4812, 0.3669, 0.4812, 0.3669, 0.4569, 0.396, 0.4056, 0.3449, 0.4229, 0.3094, 0.4229, 0.3094, 0.4056, 0.3449, 0.3555, 0.3097, 0.3666, 0.2666, 0.2369, 0.08049, 0.2436, 0.1272, 0.2308, 0.1395, 0.2202, 0.08625, 0.1613, 0.2264, 0.1108, 0.2267, 0.1168, 0.2103, 0.1708, 0.2138, 0.2773, 0.2128, 0.2742, 0.2401, 0.2428, 0.2123, 0.2516, 0.1761, 0.3666, 0.2666, 0.3555, 0.3097, 0.3106, 0.2696, 0.3159, 0.237, 0.4823, 0.6438, 0.5802, 0.6897, 0.5728, 0.7121, 0.4747, 0.6929, 0.9454, 0.5143, 0.9467, 0.4936, 0.9248, 0.4781, 0.9257, 0.5117, 0.9673, 0.5174, 0.9677, 0.5053, 0.9467, 0.4936, 0.9454, 0.5143, 0.2436, 0.1272, 0.2516, 0.1761, 0.2401, 0.185, 0.2308, 0.1395, 0.236, 0.01754, 0.2369, 0.08049, 0.2202, 0.08625, 0.2161, 0.02152, 0.3159, 0.237, 0.3106, 0.2696, 0.2742, 0.2401, 0.2773, 0.2128, 0.2974, 0.2987, 0.2759, 0.3225, 0.244, 0.2858, 0.2623, 0.2628, 0.3106, 0.2696, 0.2974, 0.2987, 0.2623, 0.2628, 0.2742, 0.2401, 0.2759, 0.3225, 0.2397, 0.35, 0.2146, 0.3129, 0.244, 0.2858, 0.8569, 0.1439, 0.8117, 0.173, 0.8084, 0.1394, 0.8448, 0.1175, 0.7598, 0.0003424, 0.8151, 0.01043, 0.8105, 0.04377, 0.7588, 0.03513, 0.06224, 0.9429, 0.07683, 0.9777, 0.03717, 0.9735, 0.02315, 0.9441, 0.1469, 0.3952, 0.08483, 0.4189, 0.06489, 0.3654, 0.1276, 0.3505, 0.04228, 0.8387, 0.04825, 0.897, 0.007288, 0.899, 0.0003424, 0.8387, 0.7984, 0.858, 0.7774, 0.8798, 0.7533, 0.8799, 0.7612, 0.8519, 0.04825, 0.897, 0.06224, 0.9429, 0.02315, 0.9441, 0.007288, 0.899, 0.5802, 0.6897, 0.5842, 0.6691, 0.6052, 0.7023, 0.6032, 0.7165, 0.6354, 0.6152, 0.6532, 0.6111, 0.6763, 0.633, 0.6652, 0.6358, 0.6217, 0.6189, 0.6354, 0.6152, 0.6652, 0.6358, 0.6538, 0.642, 0.6532, 0.6111, 0.6739, 0.6024, 0.6877, 0.6284, 0.6763, 0.633, 0.7752, 0.2735, 0.7878, 0.2629, 0.798, 0.2716, 0.7889, 0.277, 0.2509, 0.5214, 0.3173, 0.5865, 0.2711, 0.5899, 0.2345, 0.5491, 0.1203, 0.49, 0.1887, 0.4603, 0.1897, 0.5187, 0.1442, 0.5305, 0.7878, 0.2629, 0.8028, 0.2571, 0.8069, 0.2678, 0.798, 0.2716, 0.7711, 0.2867, 0.7752, 0.2735, 0.7889, 0.277, 0.791, 0.2867, 0.8028, 0.2571, 0.8179, 0.2563, 0.8149, 0.2717, 0.8069, 0.2678, 0.7714, 0.1999, 0.8057, 0.1948, 0.8081, 0.2131, 0.7815, 0.2199, 0.7815, 0.2199, 0.8081, 0.2131, 0.8141, 0.2348, 0.7935, 0.2398, 0.7935, 0.2398, 0.8141, 0.2348, 0.8179, 0.2563, 0.8028, 0.2571, 0.6912, 0.2867, 0.6986, 0.2504, 0.7275, 0.2594, 0.7197, 0.2867, 0.7197, 0.2867, 0.7275, 0.2594, 0.7536, 0.2668, 0.7471, 0.2867, 0.7471, 0.2867, 0.7536, 0.2668, 0.7752, 0.2735, 0.7711, 0.2867, 0.7332, 0.2238, 0.7714, 0.1999, 0.7815, 0.2199, 0.7519, 0.237, 0.7519, 0.237, 0.7815, 0.2199, 0.7935, 0.2398, 0.7714, 0.2506, 0.7714, 0.2506, 0.7935, 0.2398, 0.8028, 0.2571, 0.7878, 0.2629, 0.6986, 0.2504, 0.7332, 0.2238, 0.7519, 0.237, 0.7275, 0.2594, 0.7275, 0.2594, 0.7519, 0.237, 0.7714, 0.2506, 0.7536, 0.2668, 0.7536, 0.2668, 0.7714, 0.2506, 0.7878, 0.2629, 0.7752, 0.2735, 0.9505, 0.06386, 0.9602, 0.06761, 0.9476, 0.08019, 0.9429, 0.07001, 0.9294, 0.08019, 0.9309, 0.06571, 0.9429, 0.07001, 0.9476, 0.08019, 0.944, 0.05252, 0.9612, 0.04845, 0.9602, 0.06761, 0.9505, 0.06386, 0.4047, 0.622, 0.4077, 0.6821, 0.381, 0.6818, 0.3728, 0.6445, 0.9151, 0.01234, 0.9461, 0.0003424, 0.9539, 0.02366, 0.9304, 0.03356, 0.9304, 0.03356, 0.9539, 0.02366, 0.9612, 0.04845, 0.944, 0.05252, 0.2823, 0.6422, 0.3173, 0.5865, 0.3254, 0.6274, 0.2953, 0.6547, 0.8879, 0.08019, 0.89, 0.04615, 0.9117, 0.05748, 0.9095, 0.08019, 0.9095, 0.08019, 0.9117, 0.05748, 0.9309, 0.06571, 0.9294, 0.08019, 0.3173, 0.5865, 0.4047, 0.622, 0.3728, 0.6445, 0.3254, 0.6274, 0.89, 0.04615, 0.9151, 0.01234, 0.9304, 0.03356, 0.9117, 0.05748, 0.9117, 0.05748, 0.9304, 0.03356, 0.944, 0.05252, 0.9309, 0.06571, 0.9296, 0.7449, 0.9182, 0.7461, 0.9184, 0.7655, 0.9301, 0.7543, 0.9098, 0.7877, 0.8996, 0.7872, 0.8997, 0.7989, 0.9052, 0.7986, 0.9182, 0.7461, 0.9059, 0.7495, 0.9026, 0.7663, 0.9184, 0.7655, 0.9184, 0.7655, 0.9026, 0.7663, 0.8996, 0.7872, 0.9098, 0.7877, 0.7215, 0.8765, 0.7533, 0.8799, 0.7562, 0.8949, 0.7343, 0.8949, 0.8997, 0.7989, 0.8872, 0.8166, 0.9079, 0.8177, 0.9052, 0.7986, 0.9258, 0.6934, 0.8731, 0.6931, 0.8926, 0.7275, 0.9211, 0.7195, 0.8996, 0.7872, 0.8783, 0.7945, 0.8872, 0.8166, 0.8997, 0.7989, 0.868, 0.8425, 0.9113, 0.8418, 0.9079, 0.8177, 0.8872, 0.8166, 0.9026, 0.7663, 0.8792, 0.7623, 0.8783, 0.7945, 0.8996, 0.7872, 0.9788, 0.7555, 0.9721, 0.7025, 0.9471, 0.7265, 0.9529, 0.7532, 0.9059, 0.7495, 0.8926, 0.7275, 0.8792, 0.7623, 0.9026, 0.7663, 0.7774, 0.8798, 0.7984, 0.858, 0.803, 0.8819, 0.7809, 0.8921, 0.9182, 0.7461, 0.9211, 0.7195, 0.8926, 0.7275, 0.9059, 0.7495, 0.8731, 0.6931, 0.8581, 0.7603, 0.8792, 0.7623, 0.8926, 0.7275, 0.9296, 0.7449, 0.9471, 0.7265, 0.9211, 0.7195, 0.9182, 0.7461, 0.9721, 0.7025, 0.9258, 0.6934, 0.9211, 0.7195, 0.9471, 0.7265, 0.9301, 0.7543, 0.9529, 0.7532, 0.9471, 0.7265, 0.9296, 0.7449, 0.8581, 0.7603, 0.8581, 0.805, 0.8783, 0.7945, 0.8792, 0.7623, 0.9184, 0.7655, 0.9397, 0.7775, 0.9529, 0.7532, 0.9301, 0.7543, 0.8581, 0.805, 0.868, 0.8425, 0.8872, 0.8166, 0.8783, 0.7945, 0.9098, 0.7877, 0.9251, 0.8011, 0.9397, 0.7775, 0.9184, 0.7655, 0.7533, 0.8799, 0.7774, 0.8798, 0.7809, 0.8921, 0.7562, 0.8949, 0.9052, 0.7986, 0.9079, 0.8177, 0.9251, 0.8011, 0.9098, 0.7877, 0.869, 0.9588, 0.8699, 0.95, 0.8568, 0.9521, 0.8561, 0.9582, 0.8827, 0.9569, 0.8835, 0.9486, 0.8699, 0.95, 0.869, 0.9588, 0.8909, 0.9539, 0.8913, 0.9485, 0.8835, 0.9486, 0.8827, 0.9569, 0.7783, 0.7423, 0.7955, 0.7425, 0.8127, 0.7568, 0.8, 0.7553, 0.8153, 0.7419, 0.8296, 0.7395, 0.8346, 0.7524, 0.8265, 0.7556, 0.9048, 0.955, 0.9054, 0.9466, 0.8913, 0.9485, 0.8909, 0.9539, 0.8314, 0.9481, 0.8303, 0.9577, 0.8561, 0.9582, 0.8568, 0.9521, 0.7955, 0.7425, 0.8153, 0.7419, 0.8265, 0.7556, 0.8127, 0.7568, 0.7242, 0.682, 0.7818, 0.682, 0.79, 0.701, 0.7475, 0.7015, 0.7475, 0.7015, 0.79, 0.701, 0.802, 0.722, 0.7719, 0.7225, 0.7719, 0.7225, 0.802, 0.722, 0.8153, 0.7419, 0.7955, 0.7425, 0.7148, 0.93, 0.7098, 0.9604, 0.7548, 0.9545, 0.7571, 0.938, 0.7571, 0.938, 0.7548, 0.9545, 0.7932, 0.9555, 0.7946, 0.9433, 0.7946, 0.9433, 0.7932, 0.9555, 0.8303, 0.9577, 0.8314, 0.9481, 0.973, 0.9603, 0.9742, 0.936, 0.9468, 0.9429, 0.9458, 0.9568, 0.9458, 0.9568, 0.9468, 0.9429, 0.9261, 0.9452, 0.9253, 0.9559, 0.9253, 0.9559, 0.9261, 0.9452, 0.9054, 0.9466, 0.9048, 0.955, 0.7818, 0.682, 0.8411, 0.6782, 0.8238, 0.6996, 0.79, 0.701, 0.79, 0.701, 0.8238, 0.6996, 0.8238, 0.7199, 0.802, 0.722, 0.802, 0.722, 0.8238, 0.7199, 0.8296, 0.7395, 0.8153, 0.7419, 0.6762, 0.6781, 0.7242, 0.682, 0.7475, 0.7015, 0.715, 0.7012, 0.715, 0.7012, 0.7475, 0.7015, 0.7719, 0.7225, 0.7472, 0.7221, 0.7472, 0.7221, 0.7719, 0.7225, 0.7955, 0.7425, 0.7783, 0.7423, 0.8422, 0.5705, 0.7854, 0.5713, 0.7922, 0.5915, 0.8241, 0.5923, 0.8241, 0.5923, 0.7922, 0.5915, 0.8038, 0.6132, 0.8236, 0.613, 0.8236, 0.613, 0.8038, 0.6132, 0.8167, 0.6337, 0.8292, 0.6328, 0.7854, 0.5713, 0.7294, 0.5706, 0.7506, 0.5919, 0.7922, 0.5915, 0.7922, 0.5915, 0.7506, 0.5919, 0.7742, 0.6138, 0.8038, 0.6132, 0.8038, 0.6132, 0.7742, 0.6138, 0.7972, 0.6347, 0.8167, 0.6337, 0.7294, 0.5706, 0.6798, 0.5729, 0.7165, 0.5951, 0.7506, 0.5919, 0.7506, 0.5919, 0.7165, 0.5951, 0.7479, 0.6163, 0.7742, 0.6138, 0.7742, 0.6138, 0.7479, 0.6163, 0.7787, 0.6368, 0.7972, 0.6347, 0.9313, 0.2869, 0.9271, 0.2866, 0.9232, 0.2794, 0.9272, 0.2768, 0.9272, 0.2768, 0.9232, 0.2794, 0.9178, 0.27, 0.9209, 0.2678, 0.9152, 0.254, 0.9282, 0.2646, 0.9272, 0.2768, 0.9209, 0.2678, 0.9084, 0.2581, 0.9152, 0.254, 0.9209, 0.2678, 0.9178, 0.27, 0.9108, 0.2754, 0.9084, 0.2581, 0.9178, 0.27, 0.9232, 0.2794, 0.9253, 0.2964, 0.9199, 0.2896, 0.9271, 0.2866, 0.9313, 0.2869, 0.8967, 0.3602, 0.859, 0.3418, 0.8849, 0.3045, 0.9026, 0.3175, 0.9026, 0.3175, 0.8849, 0.3045, 0.902, 0.295, 0.9107, 0.3064, 0.9107, 0.3064, 0.902, 0.295, 0.9199, 0.2896, 0.9253, 0.2964, 0.8687, 0.2636, 0.859, 0.2004, 0.8791, 0.2171, 0.881, 0.2572, 0.881, 0.2572, 0.8791, 0.2171, 0.8943, 0.2372, 0.8947, 0.2649, 0.8947, 0.2649, 0.8943, 0.2372, 0.9084, 0.2581, 0.9108, 0.2754, 0.859, 0.2004, 0.8944, 0.177, 0.8975, 0.2068, 0.8791, 0.2171, 0.8791, 0.2171, 0.8975, 0.2068, 0.9055, 0.2308, 0.8943, 0.2372, 0.8943, 0.2372, 0.9055, 0.2308, 0.9152, 0.254, 0.9084, 0.2581, 0.8944, 0.177, 0.9432, 0.2237, 0.9293, 0.2319, 0.8975, 0.2068, 0.8975, 0.2068, 0.9293, 0.2319, 0.9274, 0.2469, 0.9055, 0.2308, 0.9055, 0.2308, 0.9274, 0.2469, 0.9282, 0.2646, 0.9152, 0.254, 0.859, 0.3418, 0.8687, 0.2636, 0.881, 0.2572, 0.8849, 0.3045, 0.8849, 0.3045, 0.881, 0.2572, 0.8947, 0.2649, 0.902, 0.295, 0.902, 0.295, 0.8947, 0.2649, 0.9108, 0.2754, 0.9199, 0.2896, 0.9432, 0.2237, 0.9883, 0.2689, 0.9555, 0.259, 0.9293, 0.2319, 0.9293, 0.2319, 0.9555, 0.259, 0.9448, 0.2656, 0.9274, 0.2469, 0.9274, 0.2469, 0.9448, 0.2656, 0.9379, 0.2788, 0.9282, 0.2646, 0.8149, 0.2717, 0.791, 0.2867, 0.7889, 0.277, 0.798, 0.2716, 0.8069, 0.2678, 0.1861, 0.2837, 0.153, 0.2506, 0.1461, 0.2661, 0.1631, 0.3003, 0.2798, 0.09859, 0.2503, 0.08329, 0.2507, 0.1208, 0.266, 0.1455, 0.3732, 0.7991, 0.3024, 0.7925, 0.3057, 0.7561, 0.3746, 0.7664, 0.9282, 0.2646, 0.9272, 0.2768, 0.9313, 0.2868, 0.9379, 0.2787, 0.9199, 0.2896, 0.9271, 0.2866, 0.9232, 0.2793, 0.9108, 0.2754, 0.1724, 0.7853, 0.1067, 0.7841, 0.116, 0.7381, 0.1786, 0.7428, 0.1067, 0.7841, 0.04825, 0.7804, 0.06225, 0.7345, 0.116, 0.7381, 0.4994, 0.5734, 0.4429, 0.5327, 0.4242, 0.5702, 0.4893, 0.6037, 0.4429, 0.5327, 0.3791, 0.4913, 0.3506, 0.5321, 0.4242, 0.5702, 0.3791, 0.4913, 0.3222, 0.4431, 0.2868, 0.4809, 0.3506, 0.5321, 0.3222, 0.4431, 0.2721, 0.397, 0.2386, 0.4331, 0.2868, 0.4809, 0.3148, 0.1173, 0.2798, 0.09859, 0.266, 0.1455, 0.2933, 0.1735, 0.7611, 0.8519, 0.727, 0.8516, 0.7215, 0.8765, 0.7532, 0.8799, 0.5728, 0.7121, 0.5997, 0.7281, 0.6032, 0.7165, 0.5802, 0.6897, 0.3369, 0.04455, 0.2959, 0.03006, 0.2798, 0.09859, 0.3148, 0.1173, 0.1276, 0.3505, 0.1217, 0.3106, 0.05311, 0.3186, 0.06489, 0.3654, 0.1025, 0.8387, 0.04228, 0.8387, 0.04825, 0.7804, 0.1067, 0.7841, 0.1681, 0.8387, 0.1025, 0.8387, 0.1067, 0.7841, 0.1724, 0.7853, 0.2358, 0.8387, 0.1681, 0.8387, 0.1724, 0.7853, 0.2354, 0.7949, 0.3055, 0.8387, 0.2358, 0.8387, 0.2354, 0.7949, 0.3024, 0.7925, 0.3733, 0.8387, 0.3055, 0.8387, 0.3024, 0.7925, 0.3732, 0.7991, 0.1887, 0.4603, 0.1469, 0.3952, 0.08484, 0.4189, 0.1203, 0.49, 0.2868, 0.4809, 0.2386, 0.4331, 0.1887, 0.4603, 0.2509, 0.5214, 0.1887, 0.4603, 0.1897, 0.5187, 0.2345, 0.5491, 0.2509, 0.5214, 0.3506, 0.5321, 0.2868, 0.4809, 0.2509, 0.5214, 0.3173, 0.5865, 0.3173, 0.5865, 0.2711, 0.5899, 0.2629, 0.6322, 0.2823, 0.6422, 0.4242, 0.5702, 0.3506, 0.5321, 0.3173, 0.5865, 0.4047, 0.622, 0.9309, 0.09467, 0.9429, 0.09037, 0.9505, 0.09652, 0.944, 0.1079, 0.4893, 0.6037, 0.4242, 0.5702, 0.4047, 0.622, 0.4823, 0.6438, 0.4823, 0.6438, 0.4047, 0.622, 0.4077, 0.6821, 0.4747, 0.6929, 0.1631, 0.3003, 0.1461, 0.2661, 0.1082, 0.2675, 0.1217, 0.3106, 0.1217, 0.3106, 0.1082, 0.2675, 0.04797, 0.268, 0.05311, 0.3186, 0.2959, 0.03006, 0.2559, 0.02034, 0.2503, 0.08329, 0.2798, 0.09859, 0.153, 0.2506, 0.1074, 0.2433, 0.1082, 0.2675, 0.1461, 0.2661, 0.1074, 0.2433, 0.04874, 0.2386, 0.04797, 0.268, 0.1082, 0.2675, 0.2503, 0.08329, 0.2559, 0.02034, 0.236, 0.01754, 0.2369, 0.08049, 0.2507, 0.1208, 0.2503, 0.08329, 0.2369, 0.08049, 0.2436, 0.1272, 0.2196, 0.229, 0.2212, 0.2162, 0.1708, 0.2138, 0.1613, 0.2264, 0.1585, 0.2341, 0.1613, 0.2264, 0.1108, 0.2267, 0.1091, 0.2319, 0.969, 0.4736, 0.9466, 0.4488, 0.951, 0.4419, 0.9747, 0.4656, 0.968, 0.4931, 0.946, 0.4734, 0.9461, 0.4587, 0.9675, 0.4827, 0.9675, 0.4827, 0.9461, 0.4587, 0.9466, 0.4488, 0.969, 0.4736, 0.9632, 0.5679, 0.9412, 0.5943, 0.943, 0.5769, 0.9636, 0.5558, 0.5842, 0.6691, 0.6052, 0.7022, 0.6132, 0.6862, 0.589, 0.6527, 0.3733, 0.8387, 0.3732, 0.7991, 0.4604, 0.8208, 0.4606, 0.8387, 0.6111, 0.6251, 0.6424, 0.6518, 0.6538, 0.642, 0.6217, 0.6189, 0.5956, 0.641, 0.6228, 0.6729, 0.6317, 0.6627, 0.6025, 0.6327, 0.589, 0.6527, 0.6132, 0.6862, 0.6228, 0.6729, 0.5956, 0.641, 0.9681, 0.577, 0.9437, 0.6037, 0.9412, 0.5943, 0.9632, 0.5679, 0.9636, 0.5558, 0.943, 0.5769, 0.9432, 0.5533, 0.9654, 0.541, 0.2933, 0.1735, 0.266, 0.1455, 0.2516, 0.1761, 0.2773, 0.2128, 0.6025, 0.6327, 0.6317, 0.6627, 0.6424, 0.6518, 0.6111, 0.6251, 0.6625, 0.08673, 0.6708, 0.08736, 0.6703, 0.08879, 0.6623, 0.09097, 0.7113, 0.0825, 0.7574, 0.08288, 0.7572, 0.09057, 0.7107, 0.08888, 0.6816, 0.08315, 0.7113, 0.0825, 0.7107, 0.08888, 0.6806, 0.08732, 0.6713, 0.08568, 0.6816, 0.08315, 0.6806, 0.08732, 0.6708, 0.08736, 0.6708, 0.08736, 0.6806, 0.08732, 0.6803, 0.09117, 0.6703, 0.08879, 0.116, 0.7381, 0.06225, 0.7345, 0.07683, 0.6997, 0.1273, 0.6973, 0.6806, 0.08732, 0.7107, 0.08888, 0.711, 0.09527, 0.6803, 0.09117, 0.7107, 0.08888, 0.7572, 0.09057, 0.757, 0.09876, 0.711, 0.09527, 0.1786, 0.7428, 0.116, 0.7381, 0.1273, 0.6973, 0.1865, 0.6994, 0.2419, 0.7439, 0.1786, 0.7428, 0.1865, 0.6994, 0.2524, 0.7104, 0.6981, 0.1697, 0.7033, 0.1364, 0.7556, 0.1461, 0.7546, 0.1811, 0.3057, 0.7561, 0.2419, 0.7439, 0.2524, 0.7104, 0.3187, 0.7238, 0.642, 0.09652, 0.6623, 0.09097, 0.6682, 0.1124, 0.6546, 0.138, 0.3746, 0.7664, 0.3057, 0.7561, 0.3187, 0.7238, 0.3806, 0.7417, 0.6623, 0.08092, 0.6713, 0.08568, 0.6708, 0.08736, 0.6625, 0.08673, 0.3732, 0.7991, 0.3746, 0.7664, 0.4611, 0.8063, 0.4604, 0.8208, 0.6713, 0.0599, 0.6816, 0.08315, 0.6713, 0.08568, 0.6623, 0.08092, 0.7033, 0.1364, 0.711, 0.09527, 0.757, 0.09876, 0.7556, 0.1461, 0.1108, 0.2267, 0.1168, 0.2103, 0.05682, 0.2035, 0.05165, 0.2213, 0.266, 0.1455, 0.2507, 0.1208, 0.2436, 0.1272, 0.2516, 0.1761, 0.6623, 0.09097, 0.6703, 0.08879, 0.6803, 0.09117, 0.6682, 0.1124, 0.9151, 0.4264, 0.8924, 0.4095, 0.89, 0.4043, 0.9151, 0.4164, 0.7068, 0.04075, 0.7113, 0.0825, 0.6816, 0.08315, 0.6713, 0.0599, 0.9174, 0.4468, 0.8928, 0.4288, 0.8924, 0.4095, 0.9151, 0.4264, 0.7588, 0.03513, 0.7574, 0.08288, 0.7113, 0.0825, 0.7068, 0.04075, 0.9179, 0.6179, 0.8845, 0.6323, 0.8908, 0.6169, 0.9203, 0.5976, 0.9185, 0.6289, 0.8799, 0.6423, 0.8845, 0.6323, 0.9179, 0.6179, 0.9203, 0.5976, 0.8908, 0.6169, 0.8944, 0.5905, 0.9209, 0.5711, 0.9151, 0.4164, 0.89, 0.4043, 0.8859, 0.3973, 0.9181, 0.4092, 0.8837, 0.6071, 0.8944, 0.5905, 0.8908, 0.6169, 0.8845, 0.6323, 0.8763, 0.6145, 0.8837, 0.6071, 0.8845, 0.6323, 0.8799, 0.6423, 0.8859, 0.3973, 0.89, 0.4043, 0.8836, 0.4252, 0.8763, 0.4256, 0.6682, 0.1124, 0.6803, 0.09117, 0.711, 0.09527, 0.7033, 0.1364, 0.2428, 0.2123, 0.2334, 0.2073, 0.2212, 0.2162, 0.2196, 0.229, 0.89, 0.4043, 0.8924, 0.4095, 0.8928, 0.4288, 0.8836, 0.4252, 0.642, 0.06791, 0.6623, 0.08092, 0.6625, 0.08673, 0.6434, 0.08477, 0.9466, 0.4488, 0.9151, 0.4164, 0.9181, 0.4092, 0.951, 0.4419, 0.6434, 0.08477, 0.6625, 0.08673, 0.6623, 0.09097, 0.642, 0.09652, 0.943, 0.5769, 0.9203, 0.5976, 0.9209, 0.5711, 0.9432, 0.5533, 0.9437, 0.6037, 0.9185, 0.6289, 0.9179, 0.6179, 0.9412, 0.5943, 0.9412, 0.5943, 0.9179, 0.6179, 0.9203, 0.5976, 0.943, 0.5769, 0.7041, 0.0072, 0.7068, 0.04075, 0.6713, 0.0599, 0.6604, 0.03182, 0.946, 0.4734, 0.9174, 0.4468, 0.9151, 0.4264, 0.9461, 0.4587, 0.6604, 0.03182, 0.6713, 0.0599, 0.6623, 0.08092, 0.642, 0.06791, 0.9461, 0.4587, 0.9151, 0.4264, 0.9151, 0.4164, 0.9466, 0.4488, 0.1091, 0.2319, 0.05015, 0.2269, 0.04874, 0.2386, 0.1074, 0.2433, 0.1585, 0.2341, 0.1091, 0.2319, 0.1074, 0.2433, 0.153, 0.2506, 0.2516, 0.1761, 0.2401, 0.185, 0.2334, 0.2073, 0.2428, 0.2123, 0.3746, 0.7664, 0.3806, 0.7417, 0.4643, 0.7955, 0.4611, 0.8063, 0.968, 0.5051, 0.947, 0.4934, 0.946, 0.4734, 0.968, 0.4931, 0.9668, 0.528, 0.9453, 0.5312, 0.9457, 0.514, 0.9676, 0.5172, 0.947, 0.4934, 0.9251, 0.4779, 0.9174, 0.4468, 0.946, 0.4734, 0.5615, 0.5098, 0.5399, 0.5226, 0.6111, 0.6251, 0.6217, 0.6189, 0.6025, 0.6327, 0.6111, 0.6251, 0.5399, 0.5226, 0.5239, 0.5369, 0.244, 0.2858, 0.2057, 0.2528, 0.1861, 0.2837, 0.2146, 0.3129, 0.3555, 0.3097, 0.3106, 0.2696, 0.2974, 0.2987, 0.3364, 0.343, 0.2057, 0.2528, 0.1585, 0.2341, 0.153, 0.2506, 0.1861, 0.2837, 0.2742, 0.2401, 0.2428, 0.2123, 0.2196, 0.229, 0.2623, 0.2627, 0.3098, 0.3662, 0.2759, 0.3225, 0.2397, 0.35, 0.2721, 0.397, 0.7972, 0.6347, 0.8133, 0.6508, 0.8001, 0.6504, 0.7787, 0.6368, 0.351, 0.4107, 0.3098, 0.3662, 0.2721, 0.397, 0.3222, 0.4431, 0.8167, 0.6337, 0.8268, 0.649, 0.8133, 0.6508, 0.7972, 0.6347, 0.4039, 0.459, 0.351, 0.4107, 0.3222, 0.4431, 0.3791, 0.4913, 0.8292, 0.6328, 0.8341, 0.6461, 0.8268, 0.649, 0.8167, 0.6337, 0.4615, 0.5047, 0.4039, 0.459, 0.3791, 0.4913, 0.4429, 0.5327, 0.5399, 0.5226, 0.4987, 0.4582, 0.4779, 0.4805, 0.5239, 0.5369, 0.5113, 0.5522, 0.4615, 0.5047, 0.4429, 0.5327, 0.4994, 0.5734, 0.6025, 0.6327, 0.5239, 0.5369, 0.5113, 0.5522, 0.5956, 0.641, 0.9453, 0.5312, 0.9255, 0.5392, 0.926, 0.5115, 0.9457, 0.514, 0.9251, 0.4779, 0.9015, 0.4687, 0.8928, 0.4288, 0.9174, 0.4468, 0.9255, 0.5392, 0.9014, 0.5499, 0.9048, 0.5135, 0.926, 0.5115, 0.8891, 0.4717, 0.9015, 0.4687, 0.9048, 0.5135, 0.8928, 0.5231, 0.8806, 0.5699, 0.8891, 0.5637, 0.8837, 0.6071, 0.8763, 0.6145, 0.8891, 0.5637, 0.9014, 0.5499, 0.8944, 0.5905, 0.8837, 0.6071, 0.8811, 0.4757, 0.8891, 0.4717, 0.8928, 0.5231, 0.8842, 0.5287, 0.8928, 0.5231, 0.9048, 0.5135, 0.9014, 0.5499, 0.8891, 0.5637, 0.8842, 0.5287, 0.8928, 0.5231, 0.8891, 0.5637, 0.8806, 0.5699, 0.9209, 0.5711, 0.8944, 0.5905, 0.9014, 0.5499, 0.9255, 0.5392, 0.9432, 0.5533, 0.9209, 0.5711, 0.9255, 0.5392, 0.9453, 0.5312, 0.5239, 0.5369, 0.4779, 0.4805, 0.4615, 0.5047, 0.5113, 0.5522, 0.4779, 0.4805, 0.4219, 0.4387, 0.4039, 0.459, 0.4615, 0.5047, 0.4219, 0.4387, 0.3718, 0.3925, 0.351, 0.4107, 0.4039, 0.459, 0.3718, 0.3925, 0.3364, 0.343, 0.3098, 0.3662, 0.351, 0.4107, 0.3364, 0.343, 0.2974, 0.2987, 0.2759, 0.3225, 0.3098, 0.3662, 0.2196, 0.229, 0.1613, 0.2264, 0.1585, 0.2341, 0.2057, 0.2528, 0.2623, 0.2627, 0.2196, 0.229, 0.2057, 0.2528, 0.244, 0.2858, 0.5956, 0.641, 0.5113, 0.5522, 0.4994, 0.5734, 0.589, 0.6527, 0.9654, 0.541, 0.9432, 0.5533, 0.9453, 0.5312, 0.9668, 0.528, 0.4994, 0.5734, 0.4893, 0.6037, 0.5842, 0.6691, 0.589, 0.6527, 0.05015, 0.2269, 0.1091, 0.2319, 0.1108, 0.2267, 0.05165, 0.2213, 0.8763, 0.4256, 0.8836, 0.4252, 0.8891, 0.4717, 0.8811, 0.4757, 0.8836, 0.4252, 0.8928, 0.4288, 0.9015, 0.4687, 0.8891, 0.4717, 0.926, 0.5115, 0.9048, 0.5135, 0.9015, 0.4687, 0.9251, 0.4779, 0.4893, 0.6037, 0.4823, 0.6438, 0.5802, 0.6897, 0.5842, 0.6691, 0.5615, 0.5098, 0.5279, 0.437, 0.4987, 0.4582, 0.5399, 0.5226, 0.5279, 0.437, 0.4812, 0.3669, 0.4569, 0.396, 0.4987, 0.4582, 0.4812, 0.3669, 0.4229, 0.3094, 0.4056, 0.3449, 0.4569, 0.396, 0.4229, 0.3094, 0.3666, 0.2666, 0.3555, 0.3097, 0.4056, 0.3449, 0.2369, 0.08049, 0.2202, 0.08625, 0.2308, 0.1395, 0.2436, 0.1272, 0.1613, 0.2264, 0.1708, 0.2138, 0.1168, 0.2103, 0.1108, 0.2267, 0.2773, 0.2128, 0.2516, 0.1761, 0.2428, 0.2123, 0.2742, 0.2401, 0.3666, 0.2666, 0.3159, 0.237, 0.3106, 0.2696, 0.3555, 0.3097, 0.4823, 0.6438, 0.4747, 0.6929, 0.5728, 0.7121, 0.5802, 0.6897, 0.9457, 0.514, 0.926, 0.5115, 0.9251, 0.4779, 0.947, 0.4934, 0.9676, 0.5172, 0.9457, 0.514, 0.947, 0.4934, 0.968, 0.5051, 0.2436, 0.1272, 0.2308, 0.1395, 0.2401, 0.185, 0.2516, 0.1761, 0.236, 0.01754, 0.2161, 0.02152, 0.2202, 0.08625, 0.2369, 0.08049, 0.3159, 0.237, 0.2773, 0.2128, 0.2742, 0.2401, 0.3106, 0.2696, 0.2974, 0.2987, 0.2623, 0.2627, 0.244, 0.2858, 0.2759, 0.3225, 0.3106, 0.2696, 0.2742, 0.2401, 0.2623, 0.2627, 0.2974, 0.2987, 0.2759, 0.3225, 0.244, 0.2858, 0.2146, 0.3129, 0.2397, 0.35, 0.6546, 0.138, 0.6682, 0.1124, 0.7033, 0.1364, 0.6981, 0.1697, 0.7598, 0.0003424, 0.7588, 0.03513, 0.7068, 0.04075, 0.7041, 0.0072, 0.06225, 0.7345, 0.02315, 0.7333, 0.03718, 0.7039, 0.07683, 0.6997, 0.1469, 0.3952, 0.1276, 0.3505, 0.06489, 0.3654, 0.08484, 0.4189, 0.04228, 0.8387, 0.0003424, 0.8387, 0.007289, 0.7784, 0.04825, 0.7804, 0.7983, 0.858, 0.7611, 0.8519, 0.7532, 0.8799, 0.7774, 0.8798, 0.04825, 0.7804, 0.007289, 0.7784, 0.02315, 0.7333, 0.06225, 0.7345, 0.5802, 0.6897, 0.6032, 0.7165, 0.6052, 0.7022, 0.5842, 0.6691, 0.6354, 0.6152, 0.6652, 0.6358, 0.6763, 0.633, 0.6532, 0.6111, 0.6217, 0.6189, 0.6538, 0.642, 0.6652, 0.6358, 0.6354, 0.6152, 0.6532, 0.6111, 0.6763, 0.633, 0.6877, 0.6284, 0.6739, 0.6024, 0.7752, 0.2999, 0.7889, 0.2964, 0.798, 0.3017, 0.7878, 0.3104, 0.2509, 0.5214, 0.2345, 0.5491, 0.2711, 0.5899, 0.3173, 0.5865, 0.1203, 0.49, 0.1442, 0.5305, 0.1897, 0.5187, 0.1887, 0.4603, 0.7878, 0.3104, 0.798, 0.3017, 0.8069, 0.3056, 0.8028, 0.3162, 0.7711, 0.2867, 0.791, 0.2867, 0.7889, 0.2964, 0.7752, 0.2999, 0.8028, 0.3162, 0.8069, 0.3056, 0.8149, 0.3016, 0.8179, 0.317, 0.7714, 0.3734, 0.7815, 0.3535, 0.8081, 0.3603, 0.8057, 0.3786, 0.7815, 0.3535, 0.7935, 0.3335, 0.8141, 0.3386, 0.8081, 0.3603, 0.7935, 0.3335, 0.8028, 0.3162, 0.8179, 0.317, 0.8141, 0.3386, 0.6912, 0.2867, 0.7197, 0.2867, 0.7275, 0.314, 0.6986, 0.3229, 0.7197, 0.2867, 0.7471, 0.2867, 0.7536, 0.3066, 0.7275, 0.314, 0.7471, 0.2867, 0.7711, 0.2867, 0.7752, 0.2999, 0.7536, 0.3066, 0.7332, 0.3496, 0.7519, 0.3363, 0.7815, 0.3535, 0.7714, 0.3734, 0.7519, 0.3363, 0.7714, 0.3228, 0.7935, 0.3335, 0.7815, 0.3535, 0.7714, 0.3228, 0.7878, 0.3104, 0.8028, 0.3162, 0.7935, 0.3335, 0.6986, 0.3229, 0.7275, 0.314, 0.7519, 0.3363, 0.7332, 0.3496, 0.7275, 0.314, 0.7536, 0.3066, 0.7714, 0.3228, 0.7519, 0.3363, 0.7536, 0.3066, 0.7752, 0.2999, 0.7878, 0.3104, 0.7714, 0.3228, 0.9505, 0.09652, 0.9429, 0.09037, 0.9476, 0.08019, 0.9602, 0.09277, 0.9294, 0.08019, 0.9476, 0.08019, 0.9429, 0.09037, 0.9309, 0.09467, 0.944, 0.1079, 0.9505, 0.09652, 0.9602, 0.09277, 0.9612, 0.1119, 0.4047, 0.622, 0.3728, 0.6445, 0.381, 0.6818, 0.4077, 0.6821, 0.9151, 0.148, 0.9304, 0.1268, 0.9539, 0.1367, 0.9461, 0.16, 0.9304, 0.1268, 0.944, 0.1079, 0.9612, 0.1119, 0.9539, 0.1367, 0.2823, 0.6422, 0.2953, 0.6547, 0.3254, 0.6274, 0.3173, 0.5865, 0.8879, 0.08019, 0.9095, 0.08019, 0.9117, 0.1029, 0.89, 0.1142, 0.9095, 0.08019, 0.9294, 0.08019, 0.9309, 0.09467, 0.9117, 0.1029, 0.3173, 0.5865, 0.3254, 0.6274, 0.3728, 0.6445, 0.4047, 0.622, 0.89, 0.1142, 0.9117, 0.1029, 0.9304, 0.1268, 0.9151, 0.148, 0.9117, 0.1029, 0.9309, 0.09467, 0.944, 0.1079, 0.9304, 0.1268, 0.9296, 0.7448, 0.93, 0.7542, 0.9183, 0.7654, 0.9181, 0.746, 0.9097, 0.7876, 0.9051, 0.7985, 0.8996, 0.7988, 0.8995, 0.7872, 0.9181, 0.746, 0.9183, 0.7654, 0.9025, 0.7663, 0.9058, 0.7495, 0.9183, 0.7654, 0.9097, 0.7876, 0.8995, 0.7872, 0.9025, 0.7663, 0.7215, 0.8765, 0.7343, 0.8949, 0.7562, 0.8949, 0.7532, 0.8799, 0.8996, 0.7988, 0.9051, 0.7985, 0.9078, 0.8176, 0.8871, 0.8165, 0.9257, 0.6934, 0.9211, 0.7195, 0.8925, 0.7274, 0.8731, 0.693, 0.8995, 0.7872, 0.8996, 0.7988, 0.8871, 0.8165, 0.8782, 0.7944, 0.8679, 0.8424, 0.8871, 0.8165, 0.9078, 0.8176, 0.9111, 0.8417, 0.9025, 0.7663, 0.8995, 0.7872, 0.8782, 0.7944, 0.8792, 0.7622, 0.9787, 0.7555, 0.9528, 0.7531, 0.947, 0.7264, 0.9721, 0.7024, 0.9058, 0.7495, 0.9025, 0.7663, 0.8792, 0.7622, 0.8925, 0.7274, 0.7774, 0.8798, 0.7809, 0.8921, 0.803, 0.8818, 0.7983, 0.858, 0.9181, 0.746, 0.9058, 0.7495, 0.8925, 0.7274, 0.9211, 0.7195, 0.8731, 0.693, 0.8925, 0.7274, 0.8792, 0.7622, 0.858, 0.7602, 0.9296, 0.7448, 0.9181, 0.746, 0.9211, 0.7195, 0.947, 0.7264, 0.9721, 0.7024, 0.947, 0.7264, 0.9211, 0.7195, 0.9257, 0.6934, 0.93, 0.7542, 0.9296, 0.7448, 0.947, 0.7264, 0.9528, 0.7531, 0.858, 0.7602, 0.8792, 0.7622, 0.8782, 0.7944, 0.858, 0.8049, 0.9183, 0.7654, 0.93, 0.7542, 0.9528, 0.7531, 0.9396, 0.7774, 0.858, 0.8049, 0.8782, 0.7944, 0.8871, 0.8165, 0.8679, 0.8424, 0.9097, 0.7876, 0.9183, 0.7654, 0.9396, 0.7774, 0.925, 0.801, 0.7532, 0.8799, 0.7562, 0.8949, 0.7809, 0.8921, 0.7774, 0.8798, 0.9051, 0.7985, 0.9097, 0.7876, 0.925, 0.801, 0.9078, 0.8176, 0.8693, 0.959, 0.8564, 0.9585, 0.8571, 0.9523, 0.8702, 0.9502, 0.8831, 0.9572, 0.8693, 0.959, 0.8702, 0.9502, 0.8838, 0.9488, 0.8912, 0.9541, 0.8831, 0.9572, 0.8838, 0.9488, 0.8916, 0.9487, 0.7783, 0.7423, 0.8, 0.7553, 0.8127, 0.7568, 0.7955, 0.7425, 0.8153, 0.7419, 0.8265, 0.7556, 0.8346, 0.7524, 0.8296, 0.7395, 0.9051, 0.9553, 0.8912, 0.9541, 0.8916, 0.9487, 0.9058, 0.9468, 0.8317, 0.9483, 0.8571, 0.9523, 0.8564, 0.9585, 0.8307, 0.9579, 0.7955, 0.7425, 0.8127, 0.7568, 0.8265, 0.7556, 0.8153, 0.7419, 0.7242, 0.682, 0.7475, 0.7015, 0.79, 0.701, 0.7818, 0.682, 0.7475, 0.7015, 0.7719, 0.7225, 0.802, 0.722, 0.79, 0.701, 0.7719, 0.7225, 0.7955, 0.7425, 0.8153, 0.7419, 0.802, 0.722, 0.7152, 0.9302, 0.7574, 0.9381, 0.7552, 0.9547, 0.7101, 0.9605, 0.7574, 0.9381, 0.795, 0.9435, 0.7935, 0.9557, 0.7552, 0.9547, 0.795, 0.9435, 0.8317, 0.9483, 0.8307, 0.9579, 0.7935, 0.9557, 0.9733, 0.9605, 0.9461, 0.9571, 0.9471, 0.9431, 0.9745, 0.9362, 0.9461, 0.9571, 0.9256, 0.9561, 0.9265, 0.9454, 0.9471, 0.9431, 0.9256, 0.9561, 0.9051, 0.9553, 0.9058, 0.9468, 0.9265, 0.9454, 0.7818, 0.682, 0.79, 0.701, 0.8238, 0.6996, 0.8411, 0.6782, 0.79, 0.701, 0.802, 0.722, 0.8238, 0.7199, 0.8238, 0.6996, 0.802, 0.722, 0.8153, 0.7419, 0.8296, 0.7395, 0.8238, 0.7199, 0.6762, 0.6783, 0.715, 0.7012, 0.7475, 0.7015, 0.7242, 0.682, 0.715, 0.7012, 0.7472, 0.7221, 0.7719, 0.7225, 0.7475, 0.7015, 0.7472, 0.7221, 0.7783, 0.7423, 0.7955, 0.7425, 0.7719, 0.7225, 0.8422, 0.5705, 0.8241, 0.5923, 0.7922, 0.5915, 0.7854, 0.5713, 0.8241, 0.5923, 0.8236, 0.613, 0.8038, 0.6132, 0.7922, 0.5915, 0.8236, 0.613, 0.8292, 0.6328, 0.8167, 0.6337, 0.8038, 0.6132, 0.7854, 0.5713, 0.7922, 0.5915, 0.7506, 0.5919, 0.7294, 0.5706, 0.7922, 0.5915, 0.8038, 0.6132, 0.7742, 0.6138, 0.7506, 0.5919, 0.8038, 0.6132, 0.8167, 0.6337, 0.7972, 0.6347, 0.7742, 0.6138, 0.7294, 0.5706, 0.7506, 0.5919, 0.7165, 0.5951, 0.6799, 0.5729, 0.7506, 0.5919, 0.7742, 0.6138, 0.7479, 0.6163, 0.7165, 0.5951, 0.7742, 0.6138, 0.7972, 0.6347, 0.7787, 0.6368, 0.7479, 0.6163, 0.9313, 0.2868, 0.9272, 0.2768, 0.9232, 0.2793, 0.9271, 0.2866, 0.9272, 0.2768, 0.9209, 0.2677, 0.9178, 0.2699, 0.9232, 0.2793, 0.9152, 0.2539, 0.9209, 0.2677, 0.9272, 0.2768, 0.9282, 0.2646, 0.9084, 0.258, 0.9178, 0.2699, 0.9209, 0.2677, 0.9152, 0.2539, 0.9108, 0.2754, 0.9232, 0.2793, 0.9178, 0.2699, 0.9084, 0.258, 0.9253, 0.2964, 0.9313, 0.2868, 0.9271, 0.2866, 0.9199, 0.2896, 0.8967, 0.3601, 0.9026, 0.3175, 0.8849, 0.3045, 0.859, 0.3418, 0.9026, 0.3175, 0.9107, 0.3063, 0.902, 0.295, 0.8849, 0.3045, 0.9107, 0.3063, 0.9253, 0.2964, 0.9199, 0.2896, 0.902, 0.295, 0.8687, 0.2636, 0.881, 0.2571, 0.8791, 0.2171, 0.859, 0.2004, 0.881, 0.2571, 0.8947, 0.2648, 0.8943, 0.2372, 0.8791, 0.2171, 0.8947, 0.2648, 0.9108, 0.2754, 0.9084, 0.258, 0.8943, 0.2372, 0.859, 0.2004, 0.8791, 0.2171, 0.8975, 0.2067, 0.8944, 0.177, 0.8791, 0.2171, 0.8943, 0.2372, 0.9056, 0.2308, 0.8975, 0.2067, 0.8943, 0.2372, 0.9084, 0.258, 0.9152, 0.2539, 0.9056, 0.2308, 0.8944, 0.177, 0.8975, 0.2067, 0.9293, 0.2319, 0.9432, 0.2237, 0.8975, 0.2067, 0.9056, 0.2308, 0.9274, 0.2469, 0.9293, 0.2319, 0.9056, 0.2308, 0.9152, 0.2539, 0.9282, 0.2646, 0.9274, 0.2469, 0.859, 0.3418, 0.8849, 0.3045, 0.881, 0.2571, 0.8687, 0.2636, 0.8849, 0.3045, 0.902, 0.295, 0.8947, 0.2648, 0.881, 0.2571, 0.902, 0.295, 0.9199, 0.2896, 0.9108, 0.2754, 0.8947, 0.2648, 0.9432, 0.2237, 0.9293, 0.2319, 0.9555, 0.2589, 0.9883, 0.2689, 0.9293, 0.2319, 0.9274, 0.2469, 0.9448, 0.2655, 0.9555, 0.2589, 0.9274, 0.2469, 0.9282, 0.2646, 0.9379, 0.2787, 0.9448, 0.2655, 0.8149, 0.3016, 0.8069, 0.3056, 0.798, 0.3017, 0.7889, 0.2964, 0.791, 0.2867])
me_cube_001.use_remesh_preserve_volume = False
me_cube_001.use_remesh_preserve_attributes = False
me_cube_001.use_mirror_x = True
me_cube_001.update()
arm_armature_001 = bpy.data.armatures.new('Armature.001')  # bones are not reproduced

# ---- objects
ob_armature = bpy.data.objects.new('Armature', arm_armature_001)
ob_cube = bpy.data.objects.new('Cube', me_cube_001)

# ---- transforms, parenting, visibility, modifiers, constraints
ob_armature.location = (0.0, -0.8489, 0.0)
ob_armature.rotation_euler = (1.571, -0.0, 0.0)
ob_armature.show_in_front = True
ob_armature.lineart.crease_threshold = 0.0
ob_cube.parent = ob_armature
ob_cube.matrix_parent_inverse = Matrix(((1.0, 0.0, 0.0, 0.0), (0.0, -4.371e-08, 1.0, -3.711e-08), (0.0, -1.0, -4.371e-08, -0.8489), (0.0, 0.0, 0.0, 1.0)))
ob_cube.location = (0.0, -0.3519, 0.0)
ob_cube.scale = (3.363, 3.363, 3.363)
ob_cube.lineart.crease_threshold = 0.0
ob_cube.use_mesh_mirror_x = True
_vg = ob_cube.vertex_groups.new(name='Bone')
for _i, _w in zip([0, 1, 2, 3, 4, 5, 6, 9, 10, 11, 12, 13, 14, 15, 18, 19, 21, 22, 23, 24, 25, 27, 28, 29, 30, 31, 32, 33, 37, 38, 42, 43, 44, 45, 46, 48, 49, 51, 52, 53, 54, 55, 56, 57, 58, 59, 60, 62, 69, 70, 76, 78, 82, 87, 91, 92, 93, 96, 97, 98, 99, 100, 101, 102, 103, 104, 105, 106, 109, 111, 113, 115, 116, 117, 120, 121, 122, 123, 124, 125, 130, 133, 134, 135, 136, 137, 144, 145, 146, 147, 148, 149, 150, 151, 152, 157, 158, 159, 160, 161, 162, 163, 164, 165, 166, 167, 168, 169, 170, 171, 172, 173, 174, 175, 176, 177, 178, 179, 180, 181, 182, 183, 184, 185, 186, 187, 188, 189, 190, 191, 192, 193, 194, 195, 196, 197, 198, 199, 217, 225, 232, 233, 234, 235, 236, 237, 238, 239, 240, 241, 242, 243, 244, 245, 246, 247, 248, 249, 250, 251, 252, 253, 254, 255, 256, 257, 258, 259, 260, 261, 262, 265, 266, 267, 268, 269, 270, 271, 274, 275, 277, 278, 279, 280, 281, 283, 284, 285, 286, 287, 288, 289, 293, 294, 298, 299, 300, 301, 302, 304, 305, 307, 308, 309, 310, 311, 312, 313, 314, 315, 316, 318, 325, 326, 332, 334, 338, 343, 347, 348, 349, 352, 353, 354, 355, 356, 357, 358, 359, 360, 361, 362, 365, 367, 369, 371, 372, 373, 376, 377, 378, 379, 380, 381, 386, 389, 390, 391, 392, 393, 400, 401, 402, 403, 404, 405, 406, 407, 408, 413, 414, 415, 416, 417, 418, 419, 420, 421, 422, 423, 424, 425, 426, 427, 428, 429, 430, 431, 432, 433, 434, 435, 436, 437, 438, 439, 440, 441, 442, 443, 444, 445, 446, 447, 448, 449, 450, 451, 452, 453, 454, 455, 473, 481, 488, 489, 490, 491, 492, 493, 494, 495, 496, 497, 498, 499, 500, 501, 502, 503, 504, 505, 506, 507, 508, 509, 510, 511, 512, 513, 515, 516, 517, 518, 520, 521, 522, 523, 524, 525, 526, 530, 531, 533, 534, 542, 543, 544, 545, 546, 548, 552, 553, 554, 555, 556, 557, 558, 559, 560, 561, 562, 563, 564, 565, 566, 567, 568, 569, 570, 571, 572], [0.8495, 0.9533, 0.7863, 0.6597, 0.3128, 0.1137, 0.03853, 0.05915, 0.1903, 0.5567, 0.7654, 0.8798, 0.9429, 0.8379, 0.8575, 0.9735, 0.07204, 0.2438, 0.6208, 0.8265, 0.9291, 0.05267, 0.1733, 0.5078, 0.7492, 0.8358, 0.969, 0.8491, 0.9474, 0.8499, 0.03909, 0.002842, 0.1268, 0.05932, 0.3332, 0.1939, 0.6828, 0.5403, 0.8187, 0.8241, 0.7168, 0.9248, 0.8793, 0.9185, 0.8732, 0.8327, 0.8692, 0.9122, 0.9713, 0.8612, 0.9006, 0.8265, 0.8352, 0.9517, 0.8352, 0.9679, 0.9369, 0.6799, 0.8678, 0.8338, 0.9008, 0.8349, 0.8303, 0.3605, 0.8647, 0.09818, 0.851, 0.005401, 0.8346, 0.9628, 0.9242, 0.8558, 0.9693, 0.9409, 0.7319, 0.8908, 0.5326, 0.1899, 0.06771, 0.01027, 0.8747, 0.6855, 0.8307, 0.855, 0.3436, 0.1033, 0.8193, 0.9137, 0.8412, 0.9598, 0.8001, 0.8784, 0.8025, 0.8316, 0.7848, 0.4364, 0.4995, 0.5886, 0.6981, 0.4952, 0.4912, 0.492, 0.526, 0.5842, 0.5298, 0.5021, 0.4923, 0.4744, 0.4882, 0.4932, 0.1628, 0.1632, 0.1147, 0.144, 0.1586, 0.1659, 0.1764, 0.197, 0.8712, 0.8955, 0.8859, 0.9087, 0.9214, 0.931, 0.9342, 0.9282, 0.8565, 0.8694, 0.9445, 0.7981, 0.8266, 0.9207, 0.9498, 0.8859, 0.9174, 0.8671, 0.8429, 0.9376, 0.09216, 0.1069, 0.1335, 0.1222, 0.118, 0.1171, 0.1204, 0.1356, 0.1388, 0.1372, 0.1292, 0.1192, 0.1173, 0.09618, 0.1051, 0.1173, 0.1173, 0.1277, 0.1458, 0.1715, 0.157, 0.2125, 0.3149, 0.1505, 0.1963, 0.2599, 0.8495, 0.9533, 0.7863, 0.6597, 0.3128, 0.1137, 0.03853, 0.05915, 0.1903, 0.5567, 0.7654, 0.8798, 0.9429, 0.8379, 0.8575, 0.9735, 0.07204, 0.2438, 0.6208, 0.8265, 0.9291, 0.05267, 0.1733, 0.5078, 0.7492, 0.8358, 0.969, 0.8491, 0.9474, 0.8499, 0.03909, 0.002842, 0.1268, 0.05932, 0.3332, 0.1939, 0.6828, 0.5403, 0.8187, 0.8241, 0.7168, 0.9248, 0.8793, 0.9185, 0.8732, 0.8327, 0.8692, 0.9122, 0.9713, 0.8612, 0.9006, 0.8265, 0.8352, 0.9517, 0.8352, 0.9679, 0.9369, 0.6799, 0.8678, 0.8338, 0.9008, 0.8349, 0.8303, 0.3605, 0.8647, 0.09818, 0.851, 0.005401, 0.8346, 0.9628, 0.9242, 0.8558, 0.9693, 0.9409, 0.7319, 0.8908, 0.5326, 0.1899, 0.06771, 0.01027, 0.8747, 0.6855, 0.8307, 0.855, 0.3436, 0.1033, 0.8193, 0.9137, 0.8412, 0.9598, 0.8001, 0.8784, 0.8025, 0.8316, 0.7848, 0.4364, 0.4991, 0.5886, 0.6981, 0.4956, 0.4924, 0.4911, 0.5259, 0.5842, 0.5298, 0.5022, 0.4925, 0.4744, 0.4882, 0.4934, 0.1628, 0.1632, 0.1147, 0.144, 0.1586, 0.1659, 0.1764, 0.197, 0.8712, 0.8955, 0.8859, 0.9087, 0.9214, 0.931, 0.9342, 0.9282, 0.8565, 0.8694, 0.9445, 0.7981, 0.8266, 0.9207, 0.9498, 0.8859, 0.9174, 0.8671, 0.8429, 0.9376, 0.09216, 0.1069, 0.1335, 0.1222, 0.118, 0.1171, 0.1204, 0.1356, 0.1388, 0.1372, 0.1292, 0.1192, 0.1173, 0.09618, 0.1051, 0.1173, 0.1173, 0.1277, 0.1458, 0.1715, 0.157, 0.2125, 0.3149, 0.1505, 0.1963, 0.2599, 0.862, 0.9833, 0.06325, 0.2965, 0.8358, 0.9447, 0.05059, 0.184, 0.5919, 0.7846, 0.8565, 0.9839, 0.8555, 0.9468, 0.9272, 0.9806, 0.8659, 0.9783, 0.9756, 0.9146, 0.8831, 0.9706, 0.9792, 0.8519, 0.976, 0.8701, 0.3982, 0.6827, 0.4963, 0.49, 0.594, 0.5341, 0.5024, 0.4936, 0.4837, 0.4553, 0.166, 0.1633, 0.1687, 0.1894, 0.2379, 0.1622, 0.145, 0.1015]): _vg.add([_i], _w, 'REPLACE')
_vg = ob_cube.vertex_groups.new(name='Bone.001')
for _i, _w in zip([2, 3, 4, 5, 6, 7, 8, 9, 10, 11, 12, 16, 17, 18, 20, 21, 22, 23, 24, 25, 26, 27, 28, 29, 30, 31, 33, 34, 39, 41, 42, 43, 44, 45, 46, 48, 49, 51, 52, 54, 61, 63, 70, 94, 96, 102, 104, 106, 107, 108, 118, 120, 122, 123, 124, 125, 126, 131, 133, 136, 137, 138, 139, 140, 144, 146, 148, 157, 158, 159, 160, 161, 162, 163, 164, 165, 166, 167, 168, 169, 170, 171, 172, 173, 174, 175, 176, 177, 178, 179, 180, 181, 182, 183, 188, 189, 191, 192, 193, 195, 197, 198, 209, 210, 211, 226, 227, 232, 233, 234, 235, 236, 237, 238, 239, 240, 241, 242, 243, 244, 245, 246, 247, 248, 249, 250, 251, 252, 253, 254, 255, 258, 259, 260, 261, 262, 263, 264, 265, 266, 267, 268, 272, 273, 274, 276, 277, 278, 279, 280, 281, 282, 283, 284, 285, 286, 287, 289, 290, 295, 297, 298, 299, 300, 301, 302, 304, 305, 307, 308, 310, 317, 319, 326, 350, 352, 358, 360, 362, 363, 364, 374, 376, 378, 379, 380, 381, 382, 387, 389, 392, 393, 394, 395, 396, 400, 402, 404, 413, 414, 415, 416, 417, 418, 419, 420, 421, 422, 423, 424, 425, 426, 427, 428, 429, 430, 431, 432, 433, 434, 435, 436, 437, 438, 439, 444, 445, 447, 448, 449, 451, 453, 454, 465, 466, 467, 482, 483, 488, 489, 490, 491, 492, 493, 494, 495, 496, 497, 498, 499, 500, 501, 502, 503, 504, 505, 506, 507, 508, 509, 510, 511, 512, 514, 515, 516, 517, 518, 519, 520, 521, 522, 523, 524, 526, 527, 534, 544, 545, 552, 554, 555, 556, 557, 558, 559, 560, 561, 562, 563, 564, 565, 566, 567, 568, 569, 570, 571, 572], [0.01331, 0.05457, 0.133, 0.329, 0.6038, 0.6956, 0.373, 0.6653, 0.5647, 0.2002, 0.08843, 0.05373, 0.009108, 0.001253, 0.2431, 0.6585, 0.5883, 0.2403, 0.1014, 0.01707, 0.6462, 0.6426, 0.3422, 0.145, 0.05715, 0.01174, 0.002802, 0.02841, 0.5653, 0.6986, 0.6372, 0.5564, 0.4541, 0.1717, 0.1489, 0.07178, 0.06211, 0.03864, 0.009194, 0.01439, 0.04509, 0.06027, 0.0007593, 0.05596, 0.001467, 0.009783, 0.01566, 0.1012, 0.4809, 0.6675, 0.05312, 0.002744, 0.03358, 0.07425, 0.2238, 0.5728, 0.6374, 0.05977, 0.006819, 0.01664, 0.01101, 0.05239, 0.4643, 0.6855, 0.003626, 0.005847, 0.0002694, 0.4316, 0.4069, 0.2965, 0.221, 0.4067, 0.4123, 0.4135, 0.3823, 0.3281, 0.3641, 0.397, 0.4099, 0.4086, 0.4052, 0.4062, 0.6055, 0.6038, 0.6516, 0.6293, 0.6096, 0.5964, 0.6091, 0.6132, 0.03329, 0.01173, 0.03217, 0.01139, 0.03276, 0.02214, 0.05024, 0.0621, 0.0132, 0.003015, 0.06014, 0.0197, 0.009926, 0.1679, 0.003424, 0.1441, 0.003038, 0.3911, 0.407, 0.4167, 0.4184, 0.4063, 0.386, 0.3295, 0.3682, 0.3993, 0.416, 0.4275, 0.4698, 0.4555, 0.4211, 0.4179, 0.387, 0.3468, 0.3175, 0.3534, 0.286, 0.2164, 0.3632, 0.3014, 0.2317, 0.01331, 0.05457, 0.133, 0.329, 0.6038, 0.6956, 0.373, 0.6653, 0.5647, 0.2001, 0.08843, 0.05373, 0.009108, 0.001253, 0.2431, 0.6585, 0.5883, 0.2403, 0.1014, 0.01707, 0.6462, 0.6426, 0.3422, 0.145, 0.05715, 0.01174, 0.002802, 0.02841, 0.5653, 0.6986, 0.6372, 0.5564, 0.4541, 0.1717, 0.1489, 0.07178, 0.06211, 0.03864, 0.009194, 0.01439, 0.04509, 0.06027, 0.0007593, 0.05596, 0.001467, 0.009783, 0.01566, 0.1012, 0.4809, 0.6675, 0.05312, 0.002744, 0.03358, 0.07425, 0.2238, 0.5728, 0.6374, 0.05977, 0.006819, 0.01664, 0.01101, 0.05239, 0.4643, 0.6855, 0.003626, 0.005847, 0.0002695, 0.4316, 0.4072, 0.2965, 0.221, 0.4064, 0.4111, 0.4144, 0.3824, 0.3282, 0.3641, 0.3969, 0.4097, 0.4086, 0.4051, 0.406, 0.6055, 0.6038, 0.6516, 0.6293, 0.6096, 0.5964, 0.6091, 0.6132, 0.03329, 0.01173, 0.03217, 0.01139, 0.03276, 0.02214, 0.05024, 0.06211, 0.0132, 0.003015, 0.06014, 0.0197, 0.009926, 0.1679, 0.003424, 0.1441, 0.003038, 0.3911, 0.407, 0.4167, 0.4184, 0.4063, 0.386, 0.3295, 0.3682, 0.3993, 0.416, 0.4275, 0.4698, 0.4555, 0.4211, 0.4179, 0.387, 0.3468, 0.3175, 0.3534, 0.286, 0.2164, 0.3632, 0.3014, 0.2317, 0.002124, 0.1901, 0.6062, 0.5374, 0.115, 0.01438, 0.4157, 0.6641, 0.4574, 0.1515, 0.05809, 0.01044, 0.003767, 0.01141, 0.001608, 0.002789, 0.000455, 0.006341, 0.001127, 0.4615, 0.2493, 0.4055, 0.416, 0.326, 0.3781, 0.4057, 0.4052, 0.4078, 0.423, 0.603, 0.604, 0.5876, 0.5788, 0.5579, 0.6062, 0.6181, 0.6329]): _vg.add([_i], _w, 'REPLACE')
_vg = ob_cube.vertex_groups.new(name='Bone.002')
for _i, _w in zip([6, 7, 8, 9, 10, 16, 17, 20, 21, 22, 26, 27, 34, 35, 36, 39, 40, 41, 42, 43, 44, 47, 61, 63, 89, 94, 107, 108, 118, 125, 126, 131, 139, 140, 153, 154, 155, 156, 157, 158, 159, 161, 162, 163, 164, 166, 167, 168, 169, 170, 171, 172, 173, 174, 175, 176, 177, 178, 179, 242, 243, 244, 245, 262, 263, 264, 265, 266, 272, 273, 276, 277, 278, 282, 283, 290, 291, 292, 295, 296, 297, 298, 299, 300, 303, 317, 319, 345, 350, 363, 364, 374, 381, 382, 387, 395, 396, 409, 410, 411, 412, 413, 414, 415, 417, 418, 419, 420, 422, 423, 424, 425, 426, 427, 428, 429, 430, 431, 432, 433, 434, 435, 498, 499, 500, 501, 514, 515, 516, 519, 520, 527, 528, 529, 555, 557, 558, 561, 562, 563, 564, 565, 566, 567, 568, 569, 570, 571, 572], [0.03876, 0.1361, 0.4844, 0.1398, 0.04749, 0.2873, 0.288, 0.5908, 0.1782, 0.06691, 0.1869, 0.05791, 0.1434, 0.163, 0.0559, 0.3045, 0.03812, 0.1272, 0.1012, 0.0367, 0.01847, 0.07166, 0.4866, 0.5114, 0.03839, 0.6272, 0.05219, 0.1691, 0.5942, 0.07433, 0.214, 0.5993, 0.03203, 0.1406, 0.06848, 0.07371, 0.07462, 0.07861, 0.04799, 0.006674, 0.0001301, 0.01539, 0.01264, 0.00938, 0.0009363, 0.007466, 0.01132, 0.01239, 0.0346, 0.02451, 0.01816, 0.1619, 0.1639, 0.1546, 0.1531, 0.1607, 0.1679, 0.1417, 0.1092, 0.001216, 0.008592, 0.01428, 0.003033, 0.03876, 0.1361, 0.4844, 0.1398, 0.04749, 0.2873, 0.288, 0.5908, 0.1782, 0.06691, 0.1869, 0.05791, 0.1434, 0.163, 0.0559, 0.3045, 0.03812, 0.1272, 0.1012, 0.0367, 0.01847, 0.07166, 0.4866, 0.5114, 0.03839, 0.6272, 0.05219, 0.1691, 0.5942, 0.07433, 0.214, 0.5993, 0.03203, 0.1406, 0.06848, 0.07371, 0.07462, 0.07861, 0.04799, 0.006673, 0.0001296, 0.01535, 0.01264, 0.009382, 0.000936, 0.007465, 0.01132, 0.01239, 0.0346, 0.0245, 0.01815, 0.1619, 0.1639, 0.1546, 0.1531, 0.1607, 0.1679, 0.1417, 0.1092, 0.001216, 0.008592, 0.01428, 0.003033, 0.6385, 0.2447, 0.09356, 0.4196, 0.09201, 0.09164, 0.1094, 0.03047, 0.06833, 0.01574, 0.00896, 0.004664, 0.01982, 0.03, 0.05076, 0.1614, 0.164, 0.1747, 0.1613, 0.1318, 0.1609, 0.1635, 0.1877]): _vg.add([_i], _w, 'REPLACE')
_vg = ob_cube.vertex_groups.new(name='Bone.003')
for _i, _w in zip([7, 8, 16, 17, 20, 21, 26, 34, 35, 36, 39, 40, 41, 47, 50, 61, 63, 64, 65, 66, 67, 68, 71, 72, 73, 74, 75, 77, 79, 80, 81, 83, 84, 85, 86, 88, 89, 90, 94, 95, 108, 110, 112, 114, 118, 119, 126, 127, 128, 129, 131, 132, 140, 141, 142, 143, 153, 154, 155, 156, 174, 263, 264, 272, 273, 276, 277, 282, 290, 291, 292, 295, 296, 297, 303, 306, 317, 319, 320, 321, 322, 323, 324, 327, 328, 329, 330, 331, 333, 335, 336, 337, 339, 340, 341, 342, 344, 345, 346, 350, 351, 364, 366, 368, 370, 374, 375, 382, 383, 384, 385, 387, 388, 396, 397, 398, 399, 409, 410, 411, 412, 430, 514, 515, 519, 520, 527, 528, 529, 532, 535, 536, 537, 538, 539, 540, 541, 547, 549, 550, 551, 572], [0.06574, 0.07844, 0.6517, 0.6772, 0.123, 0.01556, 0.09348, 0.8122, 0.8182, 0.9375, 0.03646, 0.9507, 0.05108, 0.9144, 0.9644, 0.4581, 0.4193, 0.9993, 0.999, 0.9969, 0.9912, 0.9915, 0.9827, 0.9764, 0.9797, 0.988, 0.9924, 0.9749, 0.9875, 0.9882, 0.9899, 0.9973, 0.9935, 0.9973, 0.9914, 0.9913, 0.9423, 0.9984, 0.3079, 0.9872, 0.03372, 0.9971, 0.9984, 0.9983, 0.3442, 0.9823, 0.03212, 0.9924, 0.9945, 0.9938, 0.3315, 0.9762, 0.03962, 0.9894, 0.9938, 0.9951, 0.9233, 0.9173, 0.9166, 0.9099, 0.001558, 0.06574, 0.07844, 0.6517, 0.6772, 0.123, 0.01556, 0.09348, 0.8122, 0.8182, 0.9375, 0.03646, 0.9507, 0.05108, 0.9144, 0.9644, 0.4581, 0.4193, 0.9993, 0.999, 0.9969, 0.9912, 0.9915, 0.9827, 0.9764, 0.9797, 0.988, 0.9924, 0.9749, 0.9875, 0.9882, 0.9899, 0.9973, 0.9935, 0.9973, 0.9914, 0.9913, 0.9423, 0.9984, 0.3079, 0.9872, 0.03372, 0.9971, 0.9984, 0.9983, 0.3442, 0.9823, 0.03212, 0.9924, 0.9945, 0.9938, 0.3315, 0.9762, 0.03962, 0.9894, 0.9938, 0.9951, 0.9233, 0.9173, 0.9166, 0.9099, 0.001558, 0.1385, 0.04657, 0.1077, 0.008024, 0.8736, 0.877, 0.955, 0.9993, 0.9929, 0.9849, 0.9905, 0.9917, 0.9972, 0.9912, 0.9984, 0.9982, 0.9934, 0.9696, 0.9953, 0.01696]): _vg.add([_i], _w, 'REPLACE')
_vg = ob_cube.vertex_groups.new(name='Bone.004')
for _i, _w in zip([0, 1, 2, 3, 4, 5, 6, 7, 8, 9, 10, 11, 12, 13, 14, 15, 18, 21, 22, 23, 24, 25, 26, 27, 28, 29, 30, 31, 33, 37, 38, 39, 41, 42, 43, 44, 45, 46, 48, 49, 51, 52, 53, 54, 55, 56, 57, 58, 59, 60, 62, 70, 76, 78, 82, 87, 91, 93, 96, 97, 98, 99, 100, 101, 102, 103, 104, 105, 106, 107, 108, 109, 113, 115, 117, 120, 121, 122, 123, 124, 125, 126, 130, 133, 134, 135, 136, 137, 138, 139, 140, 144, 145, 146, 148, 149, 150, 151, 152, 157, 158, 159, 160, 161, 162, 163, 164, 165, 166, 167, 168, 169, 170, 171, 172, 173, 174, 175, 176, 177, 178, 179, 180, 181, 182, 183, 184, 185, 186, 187, 188, 189, 190, 191, 192, 193, 194, 195, 196, 197, 198, 199, 200, 201, 202, 203, 204, 205, 206, 207, 208, 209, 210, 211, 212, 213, 214, 215, 216, 217, 218, 219, 220, 221, 222, 223, 224, 225, 226, 227, 228, 229, 230, 231, 232, 233, 234, 235, 236, 237, 238, 239, 240, 241, 242, 243, 244, 245, 246, 247, 248, 249, 250, 251, 252, 253, 254, 255, 256, 260, 271, 274, 283, 284, 285, 286, 287, 289, 294, 326, 359, 361, 386, 400, 402, 414, 417, 418, 419, 420, 423, 424, 426, 427, 488, 489, 490, 491, 492, 493, 494, 495, 496, 497, 498, 499, 500, 501, 502, 503, 504, 505, 506, 507, 508, 509, 510, 511, 512, 516, 520, 521, 522, 523, 524, 526, 534, 544, 545, 552, 554, 555, 556, 557, 558, 559, 560, 561, 562, 563, 564, 565, 566, 567, 568, 569, 570], [0.09072, 0.01797, 0.1572, 0.2584, 0.5192, 0.5157, 0.2675, 0.08305, 0.03803, 0.107, 0.1826, 0.2176, 0.1331, 0.09024, 0.03291, 0.1057, 0.07424, 0.04823, 0.07833, 0.1036, 0.05475, 0.008306, 0.04929, 0.1827, 0.3801, 0.2829, 0.1491, 0.09722, 0.08229, 0.02815, 0.09234, 0.06871, 0.1065, 0.1963, 0.347, 0.3761, 0.7464, 0.5008, 0.7184, 0.2461, 0.3987, 0.1454, 0.1465, 0.2325, 0.03978, 0.09204, 0.06346, 0.0958, 0.1201, 0.09687, 0.05138, 0.07143, 0.05623, 0.1437, 0.1343, 0.01213, 0.1292, 0.0446, 0.2852, 0.1052, 0.1309, 0.07616, 0.135, 0.1379, 0.6031, 0.07096, 0.8648, 0.09581, 0.8592, 0.4317, 0.106, 0.1227, 0.05751, 0.115, 0.03852, 0.2344, 0.08719, 0.4186, 0.727, 0.6835, 0.3051, 0.09105, 0.06903, 0.2732, 0.1324, 0.1005, 0.6137, 0.86, 0.923, 0.4594, 0.1138, 0.1255, 0.06405, 0.09021, 0.1543, 0.09738, 0.1654, 0.1413, 0.1755, 0.05712, 0.01677, 0.07041, 0.04421, 0.01296, 0.01351, 0.01331, 0.02376, 0.03349, 0.05259, 0.0319, 0.01926, 0.04003, 0.02421, 0.016, 0.002308, 0.002554, 0.02466, 0.01168, 0.004827, 0.006207, 0.01762, 0.04436, 0.0796, 0.0674, 0.06531, 0.05414, 0.05124, 0.04038, 0.0345, 0.03906, 0.09472, 0.08778, 0.0124, 0.1435, 0.1012, 0.03131, 0.01334, 0.08191, 0.05848, 0.06205, 0.1156, 0.0358, 0.999, 0.9992, 0.9998, 1.001, 0.9994, 0.9996, 0.9988, 0.9988, 0.9966, 0.9646, 0.8013, 0.9639, 0.9911, 0.9987, 0.9609, 0.9915, 0.9985, 0.8885, 0.975, 0.9961, 0.9642, 0.9966, 1.001, 0.995, 0.9694, 0.8727, 0.8307, 0.969, 0.9965, 0.9998, 0.9975, 0.9836, 0.4073, 0.3994, 0.3927, 0.3916, 0.4009, 0.4095, 0.4845, 0.437, 0.4045, 0.3925, 0.3837, 0.3624, 0.3508, 0.3838, 0.3911, 0.4125, 0.4327, 0.4291, 0.4233, 0.4393, 0.4082, 0.4233, 0.4475, 0.4618, 0.01774, 0.004166, 0.01027, 0.0329, 0.03001, 0.07741, 0.05481, 0.03176, 0.01851, 0.0316, 0.01443, 0.03164, 0.02667, 0.007867, 0.01316, 0.003792, 0.0282, 0.006701, 0.009627, 0.008908, 0.008822, 0.0023, 0.0006662, 0.006048, 0.005318, 0.008495, 0.02665, 0.02733, 0.02646, 0.02643, 0.02915, 0.02848, 0.006659, 0.01533, 0.0232, 0.0259, 0.02082, 0.01051, 0.03658, 0.03114, 0.02745, 0.03393, 0.04497, 0.05732, 0.03065, 0.03493, 0.04243, 0.0249, 0.02245, 0.01696, 0.05535, 0.01233, 0.08217, 0.1633, 0.1232, 0.07675, 0.05573, 0.05813, 0.05358, 0.008545, 0.04085, 0.0592, 0.05163, 0.01431, 0.003713, 0.0112, 0.01083, 0.009246, 0.01115, 0.01115, 0.01199, 0.01357, 0.01493, 0.0004462, 0.0007224, 0.002073, 0.005384, 0.009883, 0.0001309]): _vg.add([_i], _w, 'REPLACE')
_vg = ob_cube.vertex_groups.new(name='Bone.005')
for _i, _w in zip([0, 4, 15, 18, 27, 28, 29, 30, 31, 33, 38, 70, 103, 105, 130, 144, 146, 158, 161, 162, 163, 164, 167, 168, 170, 171, 232, 233, 234, 235, 236, 237, 238, 239, 240, 241, 242, 243, 244, 245, 246, 247, 248, 249, 250, 251, 252, 253, 254, 255, 256, 257, 258, 259, 260, 261, 262, 263, 264, 265, 266, 267, 268, 269, 270, 271, 274, 277, 278, 279, 280, 281, 282, 283, 284, 285, 286, 287, 289, 293, 294, 295, 297, 298, 299, 300, 301, 302, 304, 305, 307, 308, 309, 310, 311, 312, 313, 314, 315, 316, 318, 326, 332, 334, 338, 343, 347, 349, 352, 353, 354, 355, 356, 357, 358, 359, 360, 361, 362, 363, 364, 365, 369, 371, 373, 376, 377, 378, 379, 380, 381, 382, 386, 389, 390, 391, 392, 393, 394, 395, 396, 400, 401, 402, 404, 405, 406, 407, 408, 413, 414, 415, 416, 417, 418, 419, 420, 421, 422, 423, 424, 425, 426, 427, 428, 429, 430, 431, 432, 433, 434, 435, 436, 437, 438, 439, 440, 441, 442, 443, 444, 445, 446, 447, 448, 449, 450, 451, 452, 453, 454, 455, 456, 457, 458, 459, 460, 461, 462, 463, 464, 465, 466, 467, 468, 469, 470, 471, 472, 473, 474, 475, 476, 477, 478, 479, 480, 481, 482, 483, 484, 485, 486, 487, 488, 489, 490, 491, 492, 493, 494, 495, 496, 497, 498, 499, 500, 501, 502, 503, 504, 505, 506, 507, 508, 509, 510, 511, 512, 516, 520, 521, 522, 523, 524, 526, 534, 544, 545, 552, 554, 555, 556, 557, 558, 559, 560, 561, 562, 563, 564, 565, 566, 567, 568, 569, 570], [0.01774, 0.004166, 0.01027, 0.0329, 0.03001, 0.07741, 0.05481, 0.03176, 0.01851, 0.0316, 0.01443, 0.03164, 0.02667, 0.007867, 0.01316, 0.003792, 0.0282, 0.006699, 0.009638, 0.008987, 0.008841, 0.002297, 0.0006728, 0.006071, 0.005323, 0.008505, 0.02665, 0.02733, 0.02646, 0.02643, 0.02915, 0.02848, 0.006659, 0.01533, 0.0232, 0.0259, 0.02082, 0.01051, 0.03658, 0.03114, 0.02745, 0.03393, 0.04497, 0.05732, 0.03065, 0.03493, 0.04243, 0.0249, 0.02245, 0.01696, 0.09072, 0.01797, 0.1572, 0.2584, 0.5192, 0.5157, 0.2675, 0.08305, 0.03803, 0.107, 0.1826, 0.2176, 0.1331, 0.09024, 0.03291, 0.1057, 0.07424, 0.04823, 0.07832, 0.1036, 0.05475, 0.008306, 0.04929, 0.1827, 0.3801, 0.2829, 0.1491, 0.09722, 0.08229, 0.02815, 0.09234, 0.06871, 0.1065, 0.1963, 0.347, 0.3761, 0.7464, 0.5008, 0.7184, 0.2461, 0.3987, 0.1454, 0.1465, 0.2325, 0.03978, 0.09204, 0.06346, 0.0958, 0.1201, 0.09687, 0.05138, 0.07143, 0.05623, 0.1437, 0.1343, 0.01213, 0.1292, 0.0446, 0.2852, 0.1052, 0.1309, 0.07616, 0.135, 0.1379, 0.6031, 0.07096, 0.8648, 0.09581, 0.8592, 0.4317, 0.106, 0.1227, 0.05751, 0.115, 0.03852, 0.2344, 0.08719, 0.4186, 0.727, 0.6835, 0.3051, 0.09105, 0.06903, 0.2732, 0.1324, 0.1005, 0.6137, 0.86, 0.923, 0.4594, 0.1138, 0.1255, 0.06405, 0.09021, 0.1543, 0.09738, 0.1654, 0.1413, 0.1755, 0.05712, 0.01673, 0.07041, 0.04421, 0.01291, 0.01359, 0.01325, 0.02375, 0.03348, 0.05259, 0.03189, 0.01927, 0.04002, 0.0242, 0.01598, 0.002307, 0.002554, 0.02466, 0.01168, 0.004827, 0.006207, 0.01762, 0.04436, 0.0796, 0.0674, 0.06531, 0.05414, 0.05124, 0.04038, 0.0345, 0.03906, 0.09472, 0.08778, 0.01239, 0.1435, 0.1012, 0.03131, 0.01334, 0.08191, 0.05848, 0.06205, 0.1156, 0.0358, 0.999, 0.9992, 0.9998, 1.001, 0.9994, 0.9996, 0.9988, 0.9988, 0.9966, 0.9646, 0.8013, 0.9639, 0.9911, 0.9987, 0.9609, 0.9915, 0.9985, 0.8885, 0.975, 0.9961, 0.9642, 0.9966, 1.001, 0.995, 0.9694, 0.8727, 0.8307, 0.969, 0.9965, 0.9998, 0.9975, 0.9836, 0.4073, 0.3994, 0.3927, 0.3916, 0.4009, 0.4095, 0.4845, 0.437, 0.4045, 0.3925, 0.3837, 0.3624, 0.3508, 0.3838, 0.3911, 0.4125, 0.4327, 0.4291, 0.4233, 0.4393, 0.4082, 0.4233, 0.4475, 0.4618, 0.05535, 0.01233, 0.08217, 0.1633, 0.1232, 0.07675, 0.05573, 0.05813, 0.05358, 0.008545, 0.04085, 0.0592, 0.05163, 0.01431, 0.003711, 0.01119, 0.01078, 0.009242, 0.01114, 0.01113, 0.01198, 0.01357, 0.01492, 0.0004461, 0.0007223, 0.002072, 0.005384, 0.009883, 0.0001308]): _vg.add([_i], _w, 'REPLACE')
_m = ob_cube.modifiers.new('Armature', 'ARMATURE')
_m.object = ob_armature

# ---- collection membership
col_collection_1.objects.link(ob_armature)
col_collection_1.objects.link(ob_cube)

# ---- scene / render settings (as saved in the file)
scene.frame_start = 1; scene.frame_end = 80; scene.frame_set(1)
scene.render.engine = 'BLENDER_EEVEE_NEXT'
scene.render.resolution_percentage = 50
scene.render.dither_intensity = 0.0
scene.cycles.use_denoising = False
scene.cycles.samples = 128
scene.cycles.sampling_pattern = 'TABULATED_SOBOL'
scene.cycles.use_adaptive_sampling = False
scene.cycles.use_light_tree = False
scene.cycles.blur_glossy = 0.0
scene.cycles.sample_clamp_indirect = 0.0
scene.view_settings.view_transform = 'Standard'
bpy.context.view_layer.update()

# ---- added for rendering (the .blend has no active camera and no usable light): camera, sun
cam_auto = bpy.data.cameras.new('AutoCamera')
cam_auto.lens = 50.0
cam_auto.sensor_width = 36.0
cam_auto.clip_end = 1000.0
ob_auto_camera = bpy.data.objects.new('AutoCamera', cam_auto)
scene.collection.objects.link(ob_auto_camera)
ob_auto_camera.location = (9.81166, -11.6753, 8.25325)
ob_auto_camera.rotation_euler = (1.09748, -7.21219e-08, 0.694738)
scene.camera = ob_auto_camera
light_auto_sun = bpy.data.lights.new('AutoSun', 'SUN')
light_auto_sun.energy = 3.0
light_auto_sun.angle = 0.0523599
ob_auto_sun = bpy.data.objects.new('AutoSun', light_auto_sun)
scene.collection.objects.link(ob_auto_sun)
ob_auto_sun.rotation_euler = (0.872665, 0.174533, 0.523599)
bpy.context.view_layer.update()
